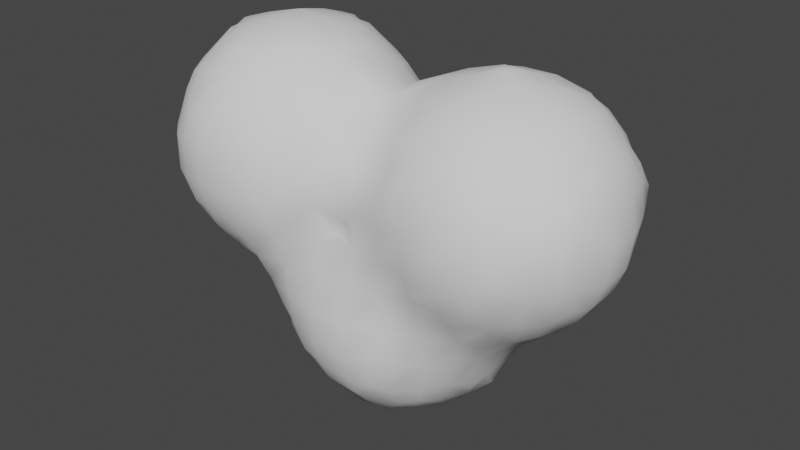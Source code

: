 # Source: smoke.blend  (saved by Blender 3.6.11; exported with 4.5.12 LTS)
import bpy
from mathutils import Matrix  # noqa: F401  (used for matrix-valued properties, if any)

bpy.ops.wm.read_factory_settings(use_empty=True)
scene = bpy.context.scene
scene.name = 'Scene'

# ---- collections
col_collection = bpy.data.collections.new('Collection'); scene.collection.children.link(col_collection)

# ---- world
world_world = bpy.data.worlds.new('World'); scene.world = world_world
world_world.use_nodes = True; world_world.node_tree.nodes.clear()
_N = world_world.node_tree.nodes; _L = world_world.node_tree.links
n0 = _N.new('ShaderNodeOutputWorld'); n0.name = 'World Output'; n0.location = (300, 300)
n1 = _N.new('ShaderNodeBackground'); n1.name = 'Background'; n1.location = (10, 300)
n1.inputs[0].default_value = (0.05088, 0.05088, 0.05088, 1.0)
_L.new(n1.outputs[0], n0.inputs[0])
n0.is_active_output = True
world_world.color = (0.05088, 0.05088, 0.05088)
world_world.use_sun_shadow = False
world_world.sun_shadow_jitter_overblur = 0.0

# ---- meshes
me_smoke = bpy.data.meshes.new('smoke')
me_smoke.from_pydata([(-0.6063, -0.4058, -0.02817), (-0.616, -0.25, -0.2366), (-0.6457, -0.31, -0.0969), (-0.6007, -0.00289, -0.4008), (-0.6269, -0.08173, -0.302), (-0.7164, -0.1, -0.1), (-0.4079, -0.6054, -0.01801), (-0.4145, -0.4122, -0.413), (-0.4552, -0.4459, -0.3), (-0.5001, -0.4941, -0.08976), (-0.449, -0.3, -0.4541), (-0.5546, -0.31, -0.302), (-0.5924, -0.3833, -0.1615), (-0.4072, -0.03489, -0.606), (-0.4956, -0.08556, -0.4966), (-0.5841, -0.1362, -0.3699), (-0.2372, -0.618, -0.246), (-0.3023, -0.6313, -0.09081), (-0.3, -0.4503, -0.4503), (-0.3023, -0.5497, -0.3076), (-0.3705, -0.5824, -0.1513), (-0.2514, -0.2441, -0.6172), (-0.3109, -0.3065, -0.5557), (-0.3109, -0.1009, -0.6311), (-0.3848, -0.1682, -0.5925), (-0.1, -0.6331, -0.2782), (-0.1, -0.6904, -0.1), (-0.02087, -0.4051, -0.6041), (-0.09252, -0.4732, -0.5124), (-0.1, -0.5877, -0.3782), (-0.09252, -0.3065, -0.6287), (-0.1542, -0.3774, -0.5873), (-0.1, -0.1, -0.6893), (-1.22, -0.4597, 0.5532), (-1.244, -0.4905, 0.7), (-1.242, -0.4726, 0.9), (-1.217, -0.4357, 1.037), (-1.207, -0.2276, 0.3919), (-1.236, -0.2965, 0.4919), (-1.302, -0.3, 0.7), (-1.304, -0.3, 0.9), (-1.238, -0.2923, 1.102), (-1.207, -0.2205, 1.209), (-1.207, -0.1612, 0.3919), (-1.24, -0.09673, 0.4857), (-1.31, -0.1, 0.7), (-1.312, -0.1, 0.9), (-1.242, -0.103, 1.109), (-1.207, -0.1716, 1.209), (-1.013, -0.6096, 0.3894), (-1.057, -0.6411, 0.5), (-1.094, -0.6827, 0.7), (-1.082, -0.6809, 0.9), (-1.037, -0.6332, 1.1), (-1.002, -0.6014, 1.201), (-1.052, -0.5, 0.3421), (-1.159, -0.5158, 0.4919), (-1.194, -0.5906, 0.7), (-1.182, -0.5725, 0.9), (-1.139, -0.5014, 1.102), (-1.038, -0.5, 1.24), (-1.014, -0.2664, 0.1888), (-1.102, -0.3137, 0.296), (-1.19, -0.3609, 0.4198), (-1.182, -0.3539, 1.17), (-1.093, -0.2844, 1.297), (-1.005, -0.2149, 1.403), (-1.013, -0.1, 0.1893), (-1.127, -0.09673, 0.3151), (-1.195, -0.02789, 0.4095), (-1.189, -0.03829, 1.182), (-1.097, -0.1056, 1.301), (-1.005, -0.1729, 1.403), (-0.8257, -0.811, 0.5681), (-0.8665, -0.8246, 0.7), (-0.8695, -0.8281, 0.9), (-0.8297, -0.8157, 1.039), (-0.9, -0.6447, 0.3536), (-0.8954, -0.7429, 0.5009), (-0.9665, -0.7827, 0.7), (-0.9695, -0.7809, 0.9), (-0.8978, -0.7369, 1.103), (-0.9, -0.6391, 1.24), (-0.8665, -0.4434, 0.1761), (-0.9199, -0.5061, 0.2429), (-0.903, -0.5038, 1.344), (-0.8383, -0.4396, 1.414), (-0.9199, -0.3199, 0.1463), (-0.9999, -0.3998, 0.2001), (-0.9716, -0.3483, 1.385), (-0.903, -0.289, 1.425), (-0.9, -0.1, 0.1068), (-0.9878, -0.03955, 1.394), (-0.9127, -0.1037, 1.428), (-0.7, -0.8218, 0.5426), (-0.7, -0.8658, 0.7), (-0.7, -0.8675, 0.9), (-0.7, -0.8235, 1.056), (-0.602, -0.6004, 0.1995), (-0.6812, -0.6637, 0.2892), (-0.7, -0.7793, 0.4426), (-0.7, -0.7753, 1.156), (-0.7, -0.6753, 1.283), (-0.6708, -0.4913, 0.1211), (-0.7353, -0.5768, 0.2153), (-0.7, -0.5685, 1.383), (-0.7, -0.4685, 1.426), (-0.7451, -0.3, 0.04122), (-0.7, -0.3, 1.474), (-0.7833, -0.1, 0.01748), (-0.7, -0.1, 1.483), (-0.5, -0.8259, 0.5365), (-0.5, -0.8666, 0.7), (-0.5, -0.8573, 0.9), (-0.5, -0.8166, 1.039), (-0.4847, -0.6118, 0.1197), (-0.5, -0.6927, 0.3), (-0.5, -0.7819, 0.4365), (-0.5, -0.7667, 1.139), (-0.5, -0.6667, 1.272), (-0.5412, -0.5392, 0.06612), (-0.5, -0.5563, 1.372), (-0.5, -0.4563, 1.423), (-0.5, -0.3, 1.471), (-0.5, -0.1, 1.478), (-0.3734, -0.8164, 0.56), (-0.3433, -0.8254, 0.7), (-0.3533, -0.8179, 0.9), (-0.3868, -0.8065, 1.017), (-0.3, -0.6554, 0.1), (-0.3, -0.6784, 0.3), (-0.3041, -0.7442, 0.496), (-0.2433, -0.7754, 0.7), (-0.2533, -0.7696, 0.9), (-0.296, -0.7035, 1.106), (-0.3387, -0.6392, 1.239), (-0.2053, -0.5954, 1.195), (-0.2878, -0.5094, 1.309), (-0.3702, -0.4234, 1.411), (-0.2325, -0.3, 1.383), (-0.3325, -0.3, 1.425), (-0.2254, -0.1, 1.386), (-0.3254, -0.1, 1.428), (-0.1, -0.6962, 0.1), (-0.1, -0.6476, 0.3), (-0.08496, -0.6323, 0.4816), (-0.08496, -0.6653, 0.6973), (-0.08825, -0.6607, 0.9004), (-0.1471, -0.6344, 1.061), (-0.008264, -0.5924, 0.536), (-0.008264, -0.5924, 0.6288), (-0.01375, -0.5893, 0.9673), (-0.08042, -0.5257, 1.125), (-0.1471, -0.4621, 1.247), (-0.01375, -0.3661, 1.188), (-0.08825, -0.2996, 1.271), (-0.007008, -0.02301, 1.195), (-0.08421, -0.0938, 1.274), (-0.6007, 0.00289, -0.4008), (-0.6269, 0.08173, -0.302), (-0.706, 0.1, -0.1), (-0.616, 0.25, -0.2366), (-0.6419, 0.2849, -0.1), (-0.4072, 0.03489, -0.606), (-0.4956, 0.08556, -0.4966), (-0.5841, 0.1362, -0.3699), (-0.449, 0.3, -0.4541), (-0.5546, 0.31, -0.302), (-0.5925, 0.3849, -0.1), (-0.4145, 0.4122, -0.413), (-0.4552, 0.4459, -0.3), (-0.4782, 0.5094, -0.09081), (-0.4071, 0.6054, -0.01801), (-0.3109, 0.1009, -0.6311), (-0.3848, 0.1682, -0.5925), (-0.2514, 0.2441, -0.6172), (-0.3109, 0.3065, -0.5557), (-0.3, 0.4503, -0.4503), (-0.3023, 0.5497, -0.3076), (-0.3705, 0.5824, -0.1513), (-0.2372, 0.618, -0.246), (-0.3023, 0.6313, -0.09081), (-0.1, 0.1, -0.6893), (-0.09252, 0.3065, -0.6287), (-0.1542, 0.3774, -0.5873), (-0.02087, 0.4051, -0.6041), (-0.09252, 0.4732, -0.5124), (-0.1, 0.5877, -0.3782), (-0.1, 0.6331, -0.2782), (-0.1, 0.6904, -0.1), (-1.222, 0.1, 0.5491), (-1.261, 0.1, 0.7), (-1.245, 0.1148, 0.9077), (-1.224, 0.05801, 1.049), (-1.204, 0.2062, 0.5893), (-1.21, 0.2137, 0.7), (-1.209, 0.2121, 0.8462), (-1.004, 0.007111, 0.1969), (-1.058, 0.08427, 0.3022), (-1.17, 0.1, 0.4491), (-1.196, 0.1913, 0.9796), (-1.163, 0.1148, 1.109), (-1.058, 0.1, 1.259), (-1.032, 0.2281, 0.3704), (-1.099, 0.2587, 0.5136), (-1.093, 0.3291, 0.6851), (-1.109, 0.3033, 0.9162), (-1.062, 0.2605, 1.1), (-1.021, 0.2194, 1.218), (-1.022, 0.4171, 0.7418), (-1.022, 0.4171, 0.8528), (-0.8888, 0.08427, 0.1562), (-0.9479, 0.1404, 0.237), (-0.9127, 0.1194, 1.367), (-0.8544, 0.0657, 1.419), (-0.8146, 0.2093, 0.1856), (-0.8768, 0.2853, 0.3167), (-0.9504, 0.3688, 0.5), (-0.9949, 0.397, 0.6085), (-0.9923, 0.3945, 0.9862), (-0.95, 0.3605, 1.1), (-0.8847, 0.2917, 1.254), (-0.8057, 0.403, 0.3963), (-0.8504, 0.4243, 0.5), (-0.9169, 0.4521, 0.6851), (-0.9154, 0.4549, 0.9117), (-0.85, 0.4288, 1.1), (-0.8078, 0.4043, 1.206), (-0.7729, 0.1, 0.04751), (-0.7968, 0.199, 1.4), (-0.7181, 0.1194, 1.431), (-0.7039, 0.2822, 0.1114), (-0.7, 0.3554, 0.2541), (-0.7181, 0.2845, 1.324), (-0.6634, 0.2074, 1.405), (-0.7, 0.4105, 0.3541), (-0.7, 0.4599, 0.5), (-0.7, 0.5211, 0.7), (-0.7, 0.5229, 0.9), (-0.7, 0.4555, 1.1), (-0.7, 0.4043, 1.206), (-0.4373, 0.1784, 1.39), (-0.5024, 0.107, 1.428), (-0.5961, 0.3958, 0.1), (-0.5972, 0.3979, 0.2092), (-0.4551, 0.3909, 1.187), (-0.5129, 0.2992, 1.296), (-0.5706, 0.2074, 1.405), (-0.4812, 0.5096, 0.09098), (-0.5183, 0.4534, 0.2855), (-0.5, 0.4826, 0.5), (-0.5, 0.5211, 0.7), (-0.5, 0.5124, 0.9), (-0.5131, 0.4362, 1.112), (-0.5885, 0.4015, 1.202), (-0.4071, 0.6054, 0.0183), (-0.2965, 0.107, 1.35), (-0.3608, 0.04502, 1.415), (-0.2133, 0.388, 0.9732), (-0.288, 0.3525, 1.112), (-0.3, 0.2496, 1.249), (-0.376, 0.5826, 0.1516), (-0.3056, 0.5651, 0.3169), (-0.3, 0.5081, 0.5), (-0.3, 0.4727, 0.7), (-0.288, 0.4421, 0.9039), (-0.3466, 0.4247, 1.053), (-0.3056, 0.6359, 0.09098), (-0.2426, 0.6256, 0.2615), (-0.0468, 0.1, 1.156), (-0.1468, 0.1, 1.246), (-0.1, 0.3529, 0.939), (-0.1132, 0.2475, 1.088), (-0.1887, 0.2085, 1.209), (-0.1, 0.5948, 0.3898), (-0.1, 0.5207, 0.5), (-0.1, 0.4368, 0.7), (-0.1, 0.4109, 0.839), (-0.1, 0.6961, 0.1), (-0.1, 0.6388, 0.2898), (0.1, -0.6388, -0.2898), (0.1, -0.6961, -0.1), (0.03097, -0.4051, -0.6041), (0.09858, -0.4784, -0.5159), (0.1, -0.5941, -0.3898), (0.09858, -0.3122, -0.6299), (0.1643, -0.387, -0.5931), (0.1, -0.1, -0.6888), (0.2426, -0.6256, -0.2615), (0.2763, -0.6408, -0.1), (0.3, -0.4545, -0.4516), (0.3056, -0.5532, -0.3169), (0.3763, -0.5833, -0.1), (0.2455, -0.2537, -0.6192), (0.3073, -0.3122, -0.5536), (0.3073, -0.09417, -0.6301), (0.3789, -0.157, -0.5872), (0.4109, -0.4093, -0.409), (0.4459, -0.4439, -0.3), (0.5101, -0.4755, -0.09876), (0.4455, -0.3, -0.4472), (0.5466, -0.3017, -0.3018), (0.5836, -0.3695, -0.1646), (0.4074, -0.02362, -0.6049), (0.4953, -0.08998, -0.4985), (0.5831, -0.1563, -0.3697), (0.6201, -0.4148, -0.03126), (0.6166, -0.2362, -0.2364), (0.685, -0.2918, -0.08674), (0.6072, -0.023, -0.4098), (0.6366, -0.0938, -0.3018), (0.7403, -0.1, -0.1312), (0.8136, -0.2141, -0.008895), (0.8363, -0.1, -0.03123), (0.1, -0.6904, 0.1), (0.1, -0.6341, 0.3), (0.1196, -0.6009, 0.4816), (0.1196, -0.6068, 0.6973), (0.1, -0.6084, 0.8304), (0.06597, -0.5924, 0.536), (0.06597, -0.5924, 0.6288), (0.1, -0.5674, 0.9304), (0.1, -0.4674, 1.072), (0.1, -0.3527, 1.172), (0.1, -0.2527, 1.224), (0.006696, -0.02301, 1.195), (0.08402, -0.0938, 1.241), (0.2808, -0.6351, 0.1), (0.3092, -0.6167, 0.2984), (0.3, -0.6247, 0.5), (0.3, -0.6461, 0.7), (0.3085, -0.6296, 0.8839), (0.3808, -0.6109, 1.018), (0.3808, -0.5905, 0.1), (0.382, -0.5922, 0.2307), (0.2475, -0.5673, 0.9399), (0.3068, -0.4961, 1.097), (0.3662, -0.4249, 1.221), (0.2329, -0.3708, 1.175), (0.2997, -0.3025, 1.257), (0.3, -0.1, 1.324), (0.5, -0.6169, 0.3514), (0.5, -0.6646, 0.5), (0.5, -0.7038, 0.7), (0.5, -0.6762, 0.9), (0.5, -0.62, 1.033), (0.5, -0.5375, 0.1), (0.5, -0.5801, 0.2514), (0.5, -0.5456, 1.133), (0.5, -0.4456, 1.24), (0.5, -0.3, 1.322), (0.5008, -0.1021, 1.379), (0.5679, -0.03688, 1.41), (0.7, -0.6229, 0.356), (0.7, -0.6821, 0.5), (0.7, -0.7095, 0.7), (0.7, -0.6742, 0.9), (0.7, -0.6239, 1.037), (0.6921, -0.4596, 0.1008), (0.7, -0.5633, 0.256), (0.7, -0.5454, 1.137), (0.7, -0.4454, 1.243), (0.7534, -0.3474, 0.03462), (0.7, -0.3, 1.324), (0.7065, -0.1021, 1.382), (0.6442, -0.03688, 1.41), (0.83, -0.6165, 0.3702), (0.898, -0.6355, 0.514), (0.9, -0.6542, 0.7), (0.8975, -0.6274, 0.8832), (0.8291, -0.6161, 1.024), (0.8462, -0.4366, 0.1679), (0.9048, -0.5059, 0.2932), (0.9634, -0.5753, 0.4567), (0.9624, -0.5734, 0.9387), (0.9022, -0.499, 1.104), (0.842, -0.4247, 1.224), (0.8966, -0.2956, 0.103), (0.9796, -0.3772, 0.2162), (0.9753, -0.3787, 1.184), (0.9052, -0.3072, 1.26), (0.9363, -0.1, 0.04759), (0.9, -0.1, 1.332), (1.005, -0.6042, 0.59), (1.006, -0.6046, 0.7), (1.003, -0.6019, 0.8054), (1.05, -0.4419, 0.3496), (1.094, -0.4881, 0.5269), (1.106, -0.5116, 0.7), (1.092, -0.494, 0.8844), (1.048, -0.44, 1.05), (1.028, -0.2438, 0.1714), (1.106, -0.304, 0.2995), (1.183, -0.3642, 0.4637), (1.181, -0.36, 0.9634), (1.104, -0.3027, 1.099), (1.028, -0.2454, 1.226), (1.061, -0.1, 0.1476), (1.161, -0.1, 0.2509), (1.151, -0.1, 1.139), (1.051, -0.1, 1.248), (1.201, -0.4008, 0.597), (1.209, -0.4116, 0.7), (1.211, -0.4147, 0.8301), (1.211, -0.2309, 0.3828), (1.228, -0.2985, 0.5182), (1.26, -0.3, 0.7), (1.232, -0.296, 0.898), (1.209, -0.2267, 1.014), (1.23, -0.1, 0.3509), (1.293, -0.1, 0.5), (1.317, -0.1, 0.7), (1.281, -0.1, 0.9), (1.227, -0.1, 1.039), (0.1, 0.1, -0.6888), (0.09858, 0.3122, -0.6299), (0.1643, 0.387, -0.5931), (0.03097, 0.4051, -0.6041), (0.09858, 0.4784, -0.5159), (0.1, 0.5941, -0.3898), (0.1, 0.6388, -0.2898), (0.1, 0.6961, -0.1), (0.3073, 0.09417, -0.6301), (0.3789, 0.157, -0.5872), (0.2455, 0.2537, -0.6192), (0.3073, 0.3122, -0.5536), (0.3, 0.4545, -0.4516), (0.3056, 0.5532, -0.3169), (0.3763, 0.5831, -0.1), (0.2426, 0.6256, -0.2615), (0.2763, 0.6408, -0.1), (0.4074, 0.02362, -0.6049), (0.4953, 0.08998, -0.4985), (0.5831, 0.1563, -0.3697), (0.4455, 0.3, -0.4472), (0.5466, 0.3017, -0.3018), (0.5836, 0.3695, -0.1634), (0.4109, 0.4093, -0.409), (0.4459, 0.4439, -0.3), (0.5101, 0.4748, -0.09806), (0.6072, 0.023, -0.4098), (0.6366, 0.0938, -0.3018), (0.7403, 0.1, -0.1308), (0.6166, 0.2362, -0.2364), (0.684, 0.2909, -0.08588), (0.618, 0.4139, -0.0301), (0.8354, 0.1, -0.03079), (0.8124, 0.2124, -0.008317), (0.04143, 0.1, 1.156), (0.1414, 0.1, 1.237), (0.03236, 0.3492, 0.9455), (0.1071, 0.2846, 1.089), (0.1819, 0.2199, 1.213), (0.04956, 0.5958, 0.3915), (0.1097, 0.5628, 0.4856), (0.1, 0.5012, 0.7), (0.09941, 0.4515, 0.8873), (0.1657, 0.4264, 1.032), (0.1, 0.6904, 0.1), (0.1097, 0.6273, 0.3149), (0.1829, 0.6013, 0.4093), (0.3, 0.1, 1.315), (0.2431, 0.3533, 1.165), (0.3059, 0.292, 1.247), (0.38, 0.5901, 0.1), (0.3809, 0.5919, 0.2399), (0.2241, 0.592, 0.5426), (0.2298, 0.5849, 0.7), (0.2545, 0.5607, 0.9), (0.3167, 0.4896, 1.088), (0.3765, 0.4195, 1.217), (0.28, 0.6351, 0.1), (0.3086, 0.6146, 0.304), (0.2945, 0.6132, 0.4856), (0.3298, 0.6341, 0.7), (0.3545, 0.6269, 0.9), (0.3903, 0.606, 1.01), (0.5008, 0.1002, 1.377), (0.5679, 0.0337, 1.41), (0.5, 0.3, 1.314), (0.5, 0.5325, 0.1), (0.5, 0.5759, 0.2688), (0.5, 0.5373, 1.12), (0.5, 0.4373, 1.234), (0.5, 0.6089, 0.3688), (0.5, 0.6468, 0.5), (0.5, 0.6857, 0.7), (0.5, 0.66, 0.9), (0.5, 0.6121, 1.02), (0.7065, 0.1002, 1.381), (0.6442, 0.0337, 1.41), (0.7513, 0.3457, 0.03864), (0.7, 0.3, 1.316), (0.6908, 0.4523, 0.1032), (0.7, 0.555, 0.2736), (0.7, 0.537, 1.125), (0.7, 0.437, 1.236), (0.7, 0.6133, 0.3736), (0.7, 0.6641, 0.5), (0.7, 0.6928, 0.7), (0.7, 0.6575, 0.9), (0.7, 0.6156, 1.025), (0.9354, 0.1, 0.04911), (0.9, 0.1, 1.331), (0.8928, 0.292, 0.106), (0.9732, 0.3716, 0.2217), (0.966, 0.3732, 1.177), (0.8996, 0.3039, 1.256), (0.8398, 0.4306, 0.172), (0.8968, 0.5002, 0.3007), (0.9639, 0.5764, 0.5), (0.9931, 0.5966, 0.7), (0.9593, 0.5734, 0.9), (0.8929, 0.4934, 1.097), (0.8327, 0.419, 1.219), (0.8205, 0.611, 0.3797), (0.8639, 0.6328, 0.5), (0.8931, 0.6412, 0.7), (0.8593, 0.6245, 0.9), (0.8198, 0.6106, 1.016), (1.059, 0.1, 0.1491), (1.159, 0.1, 0.253), (1.15, 0.1, 1.137), (1.05, 0.1, 1.247), (1.026, 0.2382, 0.1734), (1.102, 0.2978, 0.3037), (1.18, 0.3626, 0.5), (1.195, 0.3929, 0.6232), (1.177, 0.3544, 0.9554), (1.102, 0.2971, 1.094), (1.026, 0.2398, 1.225), (1.044, 0.4364, 0.355), (1.08, 0.4764, 0.5), (1.117, 0.4831, 0.6939), (1.106, 0.4646, 0.8932), (1.044, 0.4345, 1.044), (1.229, 0.1, 0.353), (1.29, 0.1, 0.5), (1.315, 0.1, 0.7), (1.278, 0.1, 0.9), (1.225, 0.1, 1.037), (1.209, 0.224, 0.3856), (1.232, 0.2626, 0.5), (1.244, 0.3157, 0.6939), (1.228, 0.2927, 0.8932), (1.207, 0.2211, 1.011), (1.208, 0.4098, 0.7566), (1.208, 0.4098, 0.8221)], [], [(5, 4, 1, 2), (11, 10, 7, 8), (12, 11, 8, 9), (12, 2, 1, 11), (2, 12, 9, 0), (15, 14, 10, 11), (15, 4, 3, 14), (4, 15, 11, 1), (19, 8, 7, 18), (20, 19, 16, 17), (20, 9, 8, 19), (9, 20, 17, 6), (10, 22, 18, 7), (24, 23, 21, 22), (24, 14, 13, 23), (14, 24, 22, 10), (26, 17, 16, 25), (29, 19, 18, 28), (19, 29, 25, 16), (31, 30, 27, 28), (31, 22, 21, 30), (22, 31, 28, 18), (23, 32, 30, 21), (39, 38, 33, 34), (40, 39, 34, 35), (41, 40, 35, 36), (44, 43, 37, 38), (45, 44, 38, 39), (46, 45, 39, 40), (47, 46, 40, 41), (48, 47, 41, 42), (56, 55, 49, 50), (57, 56, 50, 51), (57, 34, 33, 56), (58, 57, 51, 52), (58, 35, 34, 57), (59, 58, 52, 53), (59, 36, 35, 58), (60, 59, 53, 54), (63, 62, 55, 56), (63, 38, 37, 62), (38, 63, 56, 33), (64, 41, 36, 59), (65, 64, 59, 60), (65, 42, 41, 64), (68, 67, 61, 62), (43, 68, 62, 37), (44, 69, 68, 43), (48, 71, 70, 47), (71, 48, 42, 65), (72, 71, 65, 66), (78, 50, 49, 77), (79, 78, 73, 74), (79, 51, 50, 78), (80, 79, 74, 75), (80, 52, 51, 79), (81, 80, 75, 76), (81, 53, 52, 80), (82, 54, 53, 81), (55, 84, 77, 49), (85, 60, 54, 82), (88, 87, 83, 84), (88, 62, 61, 87), (62, 88, 84, 55), (89, 65, 60, 85), (90, 89, 85, 86), (90, 66, 65, 89), (67, 91, 87, 61), (72, 93, 92, 71), (93, 72, 66, 90), (95, 74, 73, 94), (96, 75, 74, 95), (97, 76, 75, 96), (100, 78, 77, 99), (78, 100, 94, 73), (101, 81, 76, 97), (102, 82, 81, 101), (104, 103, 98, 99), (104, 84, 83, 103), (84, 104, 99, 77), (105, 85, 82, 102), (106, 86, 85, 105), (107, 2, 0, 103), (87, 107, 103, 83), (108, 90, 86, 106), (109, 5, 2, 107), (91, 109, 107, 87), (110, 93, 90, 108), (112, 95, 94, 111), (113, 96, 95, 112), (114, 97, 96, 113), (116, 99, 98, 115), (117, 100, 99, 116), (100, 117, 111, 94), (118, 101, 97, 114), (119, 102, 101, 118), (120, 9, 6, 115), (120, 103, 0, 9), (103, 120, 115, 98), (121, 105, 102, 119), (122, 106, 105, 121), (123, 108, 106, 122), (124, 110, 108, 123), (126, 112, 111, 125), (127, 113, 112, 126), (128, 114, 113, 127), (129, 115, 6, 17), (130, 116, 115, 129), (131, 117, 116, 130), (117, 131, 125, 111), (131, 132, 126, 125), (132, 133, 127, 126), (133, 134, 128, 127), (134, 118, 114, 128), (135, 119, 118, 134), (136, 137, 135, 134), (137, 121, 119, 135), (138, 122, 121, 137), (139, 140, 138, 137), (140, 123, 122, 138), (141, 142, 140, 139), (142, 124, 123, 140), (143, 129, 17, 26), (144, 130, 129, 143), (145, 131, 130, 144), (146, 132, 131, 145), (147, 133, 132, 146), (148, 134, 133, 147), (149, 150, 146, 145), (151, 152, 148, 147), (152, 136, 134, 148), (153, 137, 136, 152), (154, 155, 153, 152), (155, 139, 137, 153), (157, 141, 139, 155), (159, 158, 3, 4), (160, 159, 4, 5), (162, 161, 159, 160), (164, 163, 13, 14), (158, 164, 14, 3), (159, 165, 164, 158), (167, 166, 164, 165), (161, 167, 165, 159), (162, 168, 167, 161), (170, 169, 166, 167), (171, 170, 167, 168), (163, 173, 23, 13), (164, 174, 173, 163), (176, 175, 173, 174), (166, 176, 174, 164), (169, 177, 176, 166), (170, 178, 177, 169), (171, 179, 178, 170), (181, 180, 178, 179), (172, 181, 179, 171), (173, 182, 32, 23), (175, 183, 182, 173), (176, 184, 183, 175), (186, 185, 183, 184), (177, 186, 184, 176), (178, 187, 186, 177), (180, 188, 187, 178), (181, 189, 188, 180), (191, 190, 44, 45), (192, 191, 45, 46), (193, 192, 46, 47), (195, 194, 190, 191), (196, 195, 191, 192), (198, 197, 67, 68), (199, 198, 68, 69), (190, 199, 69, 44), (193, 201, 200, 192), (201, 193, 47, 70), (202, 201, 70, 71), (204, 203, 198, 199), (194, 204, 199, 190), (195, 205, 204, 194), (196, 206, 205, 195), (206, 196, 192, 200), (207, 206, 200, 201), (208, 207, 201, 202), (210, 209, 205, 206), (197, 211, 91, 67), (198, 212, 211, 197), (213, 202, 71, 92), (214, 213, 92, 93), (216, 215, 211, 212), (203, 216, 212, 198), (204, 217, 216, 203), (205, 218, 217, 204), (207, 220, 219, 206), (208, 221, 220, 207), (221, 208, 202, 213), (223, 222, 216, 217), (224, 223, 217, 218), (209, 224, 218, 205), (210, 225, 224, 209), (225, 210, 206, 219), (226, 225, 219, 220), (227, 226, 220, 221), (228, 160, 5, 109), (211, 228, 109, 91), (214, 230, 229, 213), (230, 214, 93, 110), (231, 162, 160, 228), (215, 231, 228, 211), (216, 232, 231, 215), (233, 221, 213, 229), (234, 233, 229, 230), (222, 235, 232, 216), (223, 236, 235, 222), (224, 237, 236, 223), (225, 238, 237, 224), (226, 239, 238, 225), (227, 240, 239, 226), (240, 227, 221, 233), (242, 230, 110, 124), (231, 243, 168, 162), (232, 244, 243, 231), (246, 247, 242, 241), (234, 247, 246, 233), (247, 234, 230, 242), (248, 171, 168, 243), (249, 248, 243, 244), (235, 249, 244, 232), (236, 250, 249, 235), (237, 251, 250, 236), (238, 252, 251, 237), (239, 253, 252, 238), (253, 254, 246, 245), (240, 254, 253, 239), (254, 240, 233, 246), (255, 172, 171, 248), (256, 257, 142, 141), (242, 257, 256, 241), (257, 242, 124, 142), (246, 260, 259, 245), (260, 246, 241, 256), (249, 262, 261, 248), (250, 263, 262, 249), (251, 264, 263, 250), (252, 265, 264, 251), (265, 266, 259, 258), (253, 266, 265, 252), (266, 253, 245, 259), (255, 267, 181, 172), (267, 255, 248, 261), (268, 267, 261, 262), (269, 270, 157, 156), (270, 256, 141, 157), (259, 272, 271, 258), (272, 273, 270, 269), (260, 273, 272, 259), (273, 260, 256, 270), (263, 275, 274, 262), (264, 276, 275, 263), (265, 277, 276, 264), (277, 265, 258, 271), (267, 278, 189, 181), (268, 279, 278, 267), (279, 268, 262, 274), (281, 26, 25, 280), (283, 28, 27, 282), (284, 29, 28, 283), (29, 284, 280, 25), (30, 285, 282, 27), (285, 286, 283, 282), (32, 287, 285, 30), (289, 281, 280, 288), (291, 284, 283, 290), (284, 291, 288, 280), (291, 292, 289, 288), (294, 286, 285, 293), (286, 294, 290, 283), (287, 295, 293, 285), (295, 296, 294, 293), (298, 291, 290, 297), (299, 292, 291, 298), (294, 300, 297, 290), (300, 301, 298, 297), (301, 302, 299, 298), (304, 296, 295, 303), (296, 304, 300, 294), (304, 305, 301, 300), (308, 302, 301, 307), (302, 308, 306, 299), (310, 305, 304, 309), (305, 310, 307, 301), (310, 311, 308, 307), (311, 313, 312, 308), (314, 143, 26, 281), (315, 144, 143, 314), (316, 145, 144, 315), (318, 147, 146, 317), (319, 149, 145, 316), (320, 319, 316, 317), (320, 150, 149, 319), (150, 320, 317, 146), (321, 151, 147, 318), (322, 152, 151, 321), (323, 154, 152, 322), (324, 155, 154, 323), (157, 326, 325, 156), (326, 157, 155, 324), (327, 314, 281, 289), (328, 315, 314, 327), (329, 316, 315, 328), (330, 317, 316, 329), (331, 318, 317, 330), (292, 333, 327, 289), (333, 334, 328, 327), (335, 321, 318, 331), (336, 335, 331, 332), (336, 322, 321, 335), (338, 323, 322, 336), (339, 338, 336, 337), (339, 324, 323, 338), (340, 326, 324, 339), (342, 329, 328, 341), (343, 330, 329, 342), (344, 331, 330, 343), (345, 332, 331, 344), (346, 333, 292, 299), (347, 334, 333, 346), (334, 347, 341, 328), (348, 336, 332, 345), (349, 337, 336, 348), (350, 339, 337, 349), (351, 340, 339, 350), (354, 342, 341, 353), (355, 343, 342, 354), (356, 344, 343, 355), (357, 345, 344, 356), (358, 346, 299, 306), (359, 347, 346, 358), (347, 359, 353, 341), (360, 348, 345, 357), (361, 349, 348, 360), (308, 362, 358, 306), (363, 350, 349, 361), (364, 351, 350, 363), (365, 352, 351, 364), (367, 354, 353, 366), (368, 355, 354, 367), (369, 356, 355, 368), (370, 357, 356, 369), (372, 359, 358, 371), (359, 372, 366, 353), (372, 373, 367, 366), (374, 375, 370, 369), (375, 360, 357, 370), (376, 361, 360, 375), (377, 362, 308, 312), (362, 377, 371, 358), (377, 378, 372, 371), (379, 380, 376, 375), (380, 363, 361, 376), (313, 381, 377, 312), (382, 364, 363, 380), (384, 368, 367, 383), (385, 369, 368, 384), (387, 373, 372, 386), (373, 387, 383, 367), (387, 388, 384, 383), (388, 389, 385, 384), (389, 374, 369, 385), (390, 375, 374, 389), (392, 378, 377, 391), (378, 392, 386, 372), (392, 393, 387, 386), (394, 395, 390, 389), (395, 379, 375, 390), (396, 380, 379, 395), (381, 397, 391, 377), (397, 398, 392, 391), (399, 400, 396, 395), (400, 382, 380, 396), (402, 388, 387, 401), (403, 389, 388, 402), (405, 393, 392, 404), (393, 405, 401, 387), (405, 406, 402, 401), (406, 407, 403, 402), (407, 394, 389, 403), (408, 395, 394, 407), (398, 409, 404, 392), (409, 410, 405, 404), (410, 411, 406, 405), (411, 412, 407, 406), (412, 413, 408, 407), (413, 399, 395, 408), (182, 414, 287, 32), (183, 415, 414, 182), (185, 417, 415, 183), (417, 418, 416, 415), (186, 418, 417, 185), (187, 419, 418, 186), (188, 420, 419, 187), (189, 421, 420, 188), (414, 422, 295, 287), (415, 424, 422, 414), (424, 425, 423, 422), (416, 425, 424, 415), (418, 426, 425, 416), (419, 427, 426, 418), (420, 429, 427, 419), (429, 430, 428, 427), (421, 430, 429, 420), (422, 431, 303, 295), (431, 432, 304, 303), (423, 432, 431, 422), (425, 434, 432, 423), (434, 435, 433, 432), (426, 437, 434, 425), (437, 438, 435, 434), (427, 438, 437, 426), (438, 439, 436, 435), (428, 439, 438, 427), (432, 440, 309, 304), (440, 441, 310, 309), (433, 441, 440, 432), (441, 442, 311, 310), (435, 443, 441, 433), (443, 444, 442, 441), (436, 444, 443, 435), (439, 445, 444, 436), (442, 446, 313, 311), (444, 447, 446, 442), (448, 269, 156, 325), (449, 448, 325, 326), (272, 451, 450, 271), (451, 272, 269, 448), (452, 451, 448, 449), (275, 454, 453, 274), (276, 455, 454, 275), (277, 456, 455, 276), (456, 277, 271, 450), (457, 456, 450, 451), (278, 458, 421, 189), (279, 459, 458, 278), (459, 279, 274, 453), (460, 459, 453, 454), (461, 449, 326, 340), (452, 463, 462, 451), (463, 452, 449, 461), (455, 467, 466, 454), (456, 468, 467, 455), (457, 469, 468, 456), (469, 457, 451, 462), (470, 469, 462, 463), (430, 471, 464, 428), (458, 471, 430, 421), (471, 472, 465, 464), (459, 472, 471, 458), (460, 473, 472, 459), (473, 460, 454, 466), (474, 473, 466, 467), (475, 474, 467, 468), (476, 475, 468, 469), (477, 461, 340, 351), (478, 477, 351, 352), (479, 463, 461, 477), (464, 480, 439, 428), (465, 481, 480, 464), (470, 483, 482, 469), (483, 470, 463, 479), (472, 484, 481, 465), (473, 485, 484, 472), (474, 486, 485, 473), (475, 487, 486, 474), (476, 488, 487, 475), (488, 476, 469, 482), (489, 490, 365, 364), (478, 490, 489, 477), (490, 478, 352, 365), (492, 479, 477, 489), (445, 493, 491, 444), (480, 493, 445, 439), (481, 494, 493, 480), (483, 496, 495, 482), (496, 483, 479, 492), (484, 497, 494, 481), (485, 498, 497, 484), (486, 499, 498, 485), (487, 500, 499, 486), (488, 501, 500, 487), (501, 488, 482, 495), (446, 502, 381, 313), (503, 489, 364, 382), (447, 504, 502, 446), (491, 504, 447, 444), (507, 492, 489, 503), (493, 508, 504, 491), (508, 509, 505, 504), (494, 509, 508, 493), (513, 514, 507, 506), (496, 514, 513, 495), (514, 496, 492, 507), (497, 515, 509, 494), (515, 516, 510, 509), (498, 516, 515, 497), (516, 517, 511, 510), (499, 517, 516, 498), (517, 518, 512, 511), (500, 518, 517, 499), (518, 519, 513, 512), (501, 519, 518, 500), (519, 501, 495, 513), (502, 520, 397, 381), (520, 521, 398, 397), (522, 523, 400, 399), (523, 503, 382, 400), (504, 524, 520, 502), (524, 525, 521, 520), (505, 525, 524, 504), (529, 530, 523, 522), (507, 530, 529, 506), (530, 507, 503, 523), (509, 531, 525, 505), (531, 532, 526, 525), (510, 532, 531, 509), (532, 533, 527, 526), (511, 533, 532, 510), (512, 534, 533, 511), (534, 535, 529, 528), (513, 535, 534, 512), (535, 513, 506, 529), (521, 536, 409, 398), (536, 537, 410, 409), (537, 538, 411, 410), (538, 539, 412, 411), (539, 540, 413, 412), (540, 522, 399, 413), (525, 541, 536, 521), (541, 542, 537, 536), (526, 542, 541, 525), (542, 543, 538, 537), (527, 543, 542, 526), (543, 544, 539, 538), (544, 545, 540, 539), (529, 545, 544, 528), (545, 529, 522, 540), (533, 546, 543, 527), (546, 547, 544, 543), (534, 547, 546, 533), (547, 534, 528, 544)])
me_smoke.polygons.foreach_set('use_smooth', [True] * 546)
_uv = me_smoke.uv_layers.new(name='UVMap')
_uv.uv.foreach_set('vector', [0.05387, 0.423, 0.04428, 0.3661, 0.07272, 0.3669, 0.0876, 0.3992, 0.08042, 0.3403, 0.07359, 0.2958, 0.09555, 0.2917, 0.1058, 0.3163, 0.09769, 0.3723, 0.08042, 0.3403, 0.1058, 0.3163, 0.1237, 0.3648, 0.09769, 0.3723, 0.0876, 0.3992, 0.07272, 0.3669, 0.08042, 0.3403, 0.0876, 0.3992, 0.09769, 0.3723, 0.1237, 0.3648, 0.1076, 0.4036, 0.05022, 0.3433, 0.037, 0.3105, 0.07359, 0.2958, 0.08042, 0.3403, 0.05022, 0.3433, 0.04428, 0.3661, 0.02969, 0.3505, 0.037, 0.3105, 0.04428, 0.3661, 0.05022, 0.3433, 0.08042, 0.3403, 0.07272, 0.3669, 0.1323, 0.2814, 0.1058, 0.3163, 0.09555, 0.2917, 0.1048, 0.2608, 0.1433, 0.3241, 0.1323, 0.2814, 0.1547, 0.279, 0.1624, 0.322, 0.1433, 0.3241, 0.1237, 0.3648, 0.1058, 0.3163, 0.1323, 0.2814, 0.1237, 0.3648, 0.1433, 0.3241, 0.1624, 0.322, 0.1532, 0.3614, 0.07359, 0.2958, 0.07122, 0.2538, 0.1048, 0.2608, 0.09555, 0.2917, 0.04532, 0.2726, 0.02978, 0.257, 0.05593, 0.2373, 0.07122, 0.2538, 0.04532, 0.2726, 0.037, 0.3105, 0.02345, 0.2844, 0.02978, 0.257, 0.037, 0.3105, 0.04532, 0.2726, 0.07122, 0.2538, 0.07359, 0.2958, 0.1981, 0.2794, 0.1624, 0.322, 0.1547, 0.279, 0.1718, 0.2442, 0.1539, 0.228, 0.1323, 0.2814, 0.1048, 0.2608, 0.1181, 0.2066, 0.1323, 0.2814, 0.1539, 0.228, 0.1718, 0.2442, 0.1547, 0.279, 0.08684, 0.2144, 0.0681, 0.1977, 0.09798, 0.1826, 0.1181, 0.2066, 0.08684, 0.2144, 0.07122, 0.2538, 0.05593, 0.2373, 0.0681, 0.1977, 0.07122, 0.2538, 0.08684, 0.2144, 0.1181, 0.2066, 0.1048, 0.2608, 0.02978, 0.257, 0.01582, 0.2076, 0.0681, 0.1977, 0.05593, 0.2373, 0.1021, 0.6492, 0.09588, 0.6059, 0.1166, 0.6077, 0.1249, 0.6355, 0.1097, 0.6881, 0.1021, 0.6492, 0.1249, 0.6355, 0.1318, 0.6756, 0.1205, 0.7287, 0.1097, 0.6881, 0.1318, 0.6756, 0.1356, 0.7047, 0.07203, 0.616, 0.0773, 0.5909, 0.08514, 0.5872, 0.09588, 0.6059, 0.07823, 0.6613, 0.07203, 0.616, 0.09588, 0.6059, 0.1021, 0.6492, 0.08465, 0.7012, 0.07823, 0.6613, 0.1021, 0.6492, 0.1097, 0.6881, 0.09459, 0.7448, 0.08465, 0.7012, 0.1097, 0.6881, 0.1205, 0.7287, 0.1107, 0.7596, 0.09459, 0.7448, 0.1205, 0.7287, 0.1178, 0.7553, 0.1224, 0.5892, 0.1188, 0.5517, 0.1346, 0.5528, 0.1405, 0.5777, 0.1373, 0.6271, 0.1224, 0.5892, 0.1405, 0.5777, 0.1517, 0.6176, 0.1373, 0.6271, 0.1249, 0.6355, 0.1166, 0.6077, 0.1224, 0.5892, 0.1454, 0.6673, 0.1373, 0.6271, 0.1517, 0.6176, 0.1623, 0.657, 0.1454, 0.6673, 0.1318, 0.6756, 0.1249, 0.6355, 0.1373, 0.6271, 0.1513, 0.7124, 0.1454, 0.6673, 0.1623, 0.657, 0.1725, 0.6994, 0.1513, 0.7124, 0.1356, 0.7047, 0.1318, 0.6756, 0.1454, 0.6673, 0.1677, 0.7398, 0.1513, 0.7124, 0.1725, 0.6994, 0.1789, 0.7213, 0.1017, 0.5849, 0.09392, 0.5555, 0.1188, 0.5517, 0.1224, 0.5892, 0.1017, 0.5849, 0.09588, 0.6059, 0.08514, 0.5872, 0.09392, 0.5555, 0.09588, 0.6059, 0.1017, 0.5849, 0.1224, 0.5892, 0.1166, 0.6077, 0.135, 0.7377, 0.1205, 0.7287, 0.1356, 0.7047, 0.1513, 0.7124, 0.1395, 0.7722, 0.135, 0.7377, 0.1513, 0.7124, 0.1677, 0.7398, 0.1395, 0.7722, 0.1178, 0.7553, 0.1205, 0.7287, 0.135, 0.7377, 0.06751, 0.5736, 0.0643, 0.5353, 0.08596, 0.5262, 0.09392, 0.5555, 0.0773, 0.5909, 0.06751, 0.5736, 0.09392, 0.5555, 0.08514, 0.5872, 0.07203, 0.616, 0.06154, 0.6014, 0.06751, 0.5736, 0.0773, 0.5909, 0.1107, 0.7596, 0.1105, 0.7909, 0.0891, 0.7665, 0.09459, 0.7448, 0.1105, 0.7909, 0.1107, 0.7596, 0.1178, 0.7553, 0.1395, 0.7722, 0.1368, 0.8092, 0.1105, 0.7909, 0.1395, 0.7722, 0.1442, 0.8041, 0.1606, 0.561, 0.1405, 0.5777, 0.1346, 0.5528, 0.1429, 0.5337, 0.1694, 0.6048, 0.1606, 0.561, 0.1758, 0.5664, 0.1808, 0.5968, 0.1694, 0.6048, 0.1517, 0.6176, 0.1405, 0.5777, 0.1606, 0.561, 0.1796, 0.6452, 0.1694, 0.6048, 0.1808, 0.5968, 0.192, 0.6378, 0.1796, 0.6452, 0.1623, 0.657, 0.1517, 0.6176, 0.1694, 0.6048, 0.1945, 0.6878, 0.1796, 0.6452, 0.192, 0.6378, 0.2031, 0.6649, 0.1945, 0.6878, 0.1725, 0.6994, 0.1623, 0.657, 0.1796, 0.6452, 0.1952, 0.7248, 0.1789, 0.7213, 0.1725, 0.6994, 0.1945, 0.6878, 0.1188, 0.5517, 0.1208, 0.517, 0.1429, 0.5337, 0.1346, 0.5528, 0.1899, 0.7612, 0.1677, 0.7398, 0.1789, 0.7213, 0.1952, 0.7248, 0.1032, 0.5203, 0.0931, 0.5033, 0.1122, 0.4979, 0.1208, 0.517, 0.1032, 0.5203, 0.09392, 0.5555, 0.08596, 0.5262, 0.0931, 0.5033, 0.09392, 0.5555, 0.1032, 0.5203, 0.1208, 0.517, 0.1188, 0.5517, 0.1667, 0.7866, 0.1395, 0.7722, 0.1677, 0.7398, 0.1899, 0.7612, 0.1701, 0.8064, 0.1667, 0.7866, 0.1899, 0.7612, 0.1976, 0.7845, 0.1701, 0.8064, 0.1442, 0.8041, 0.1395, 0.7722, 0.1667, 0.7866, 0.0643, 0.5353, 0.06147, 0.503, 0.0931, 0.5033, 0.08596, 0.5262, 0.1368, 0.8092, 0.1345, 0.8318, 0.1102, 0.8239, 0.1105, 0.7909, 0.1345, 0.8318, 0.1368, 0.8092, 0.1442, 0.8041, 0.1701, 0.8064, 0.1992, 0.5837, 0.1808, 0.5968, 0.1758, 0.5664, 0.1863, 0.5501, 0.2115, 0.6275, 0.192, 0.6378, 0.1808, 0.5968, 0.1992, 0.5837, 0.2186, 0.6645, 0.2031, 0.6649, 0.192, 0.6378, 0.2115, 0.6275, 0.1765, 0.5282, 0.1606, 0.561, 0.1429, 0.5337, 0.1569, 0.4925, 0.1606, 0.561, 0.1765, 0.5282, 0.1863, 0.5501, 0.1758, 0.5664, 0.2224, 0.69, 0.1945, 0.6878, 0.2031, 0.6649, 0.2186, 0.6645, 0.2256, 0.7278, 0.1952, 0.7248, 0.1945, 0.6878, 0.2224, 0.69, 0.1382, 0.4842, 0.1255, 0.4523, 0.1502, 0.4582, 0.1569, 0.4925, 0.1382, 0.4842, 0.1208, 0.517, 0.1122, 0.4979, 0.1255, 0.4523, 0.1208, 0.517, 0.1382, 0.4842, 0.1569, 0.4925, 0.1429, 0.5337, 0.2268, 0.7616, 0.1899, 0.7612, 0.1952, 0.7248, 0.2256, 0.7278, 0.2234, 0.7865, 0.1976, 0.7845, 0.1899, 0.7612, 0.2268, 0.7616, 0.0899, 0.4523, 0.0876, 0.3992, 0.1076, 0.4036, 0.1255, 0.4523, 0.0931, 0.5033, 0.0899, 0.4523, 0.1255, 0.4523, 0.1122, 0.4979, 0.2122, 0.8259, 0.1701, 0.8064, 0.1976, 0.7845, 0.2234, 0.7865, 0.05798, 0.4634, 0.05387, 0.423, 0.0876, 0.3992, 0.0899, 0.4523, 0.06147, 0.503, 0.05798, 0.4634, 0.0899, 0.4523, 0.0931, 0.5033, 0.1776, 0.866, 0.1345, 0.8318, 0.1701, 0.8064, 0.2122, 0.8259, 0.2215, 0.5687, 0.1992, 0.5837, 0.1863, 0.5501, 0.2076, 0.5288, 0.2345, 0.6185, 0.2115, 0.6275, 0.1992, 0.5837, 0.2215, 0.5687, 0.2423, 0.6549, 0.2186, 0.6645, 0.2115, 0.6275, 0.2345, 0.6185, 0.1783, 0.4672, 0.1569, 0.4925, 0.1502, 0.4582, 0.1567, 0.4133, 0.197, 0.5034, 0.1765, 0.5282, 0.1569, 0.4925, 0.1783, 0.4672, 0.1765, 0.5282, 0.197, 0.5034, 0.2076, 0.5288, 0.1863, 0.5501, 0.2475, 0.6831, 0.2224, 0.69, 0.2186, 0.6645, 0.2423, 0.6549, 0.2542, 0.725, 0.2256, 0.7278, 0.2224, 0.69, 0.2475, 0.6831, 0.1378, 0.4111, 0.1237, 0.3648, 0.1532, 0.3614, 0.1567, 0.4133, 0.1378, 0.4111, 0.1255, 0.4523, 0.1076, 0.4036, 0.1237, 0.3648, 0.1255, 0.4523, 0.1378, 0.4111, 0.1567, 0.4133, 0.1502, 0.4582, 0.2594, 0.7624, 0.2268, 0.7616, 0.2256, 0.7278, 0.2542, 0.725, 0.2615, 0.791, 0.2234, 0.7865, 0.2268, 0.7616, 0.2594, 0.7624, 0.2622, 0.8327, 0.2122, 0.8259, 0.2234, 0.7865, 0.2615, 0.791, 0.2514, 0.8837, 0.1776, 0.866, 0.2122, 0.8259, 0.2622, 0.8327, 0.2402, 0.5581, 0.2215, 0.5687, 0.2076, 0.5288, 0.225, 0.5212, 0.2531, 0.6137, 0.2345, 0.6185, 0.2215, 0.5687, 0.2402, 0.5581, 0.2563, 0.6451, 0.2423, 0.6549, 0.2345, 0.6185, 0.2531, 0.6137, 0.1824, 0.3675, 0.1567, 0.4133, 0.1532, 0.3614, 0.1624, 0.322, 0.2031, 0.4294, 0.1783, 0.4672, 0.1567, 0.4133, 0.1824, 0.3675, 0.2254, 0.4961, 0.197, 0.5034, 0.1783, 0.4672, 0.2031, 0.4294, 0.197, 0.5034, 0.2254, 0.4961, 0.225, 0.5212, 0.2076, 0.5288, 0.2254, 0.4961, 0.2537, 0.5523, 0.2402, 0.5581, 0.225, 0.5212, 0.2537, 0.5523, 0.2676, 0.6124, 0.2531, 0.6137, 0.2402, 0.5581, 0.2676, 0.6124, 0.2757, 0.6771, 0.2563, 0.6451, 0.2531, 0.6137, 0.2757, 0.6771, 0.2475, 0.6831, 0.2423, 0.6549, 0.2563, 0.6451, 0.2785, 0.7181, 0.2542, 0.725, 0.2475, 0.6831, 0.2757, 0.6771, 0.3006, 0.71, 0.2962, 0.7559, 0.2785, 0.7181, 0.2757, 0.6771, 0.2962, 0.7559, 0.2594, 0.7624, 0.2542, 0.725, 0.2785, 0.7181, 0.2895, 0.7936, 0.2615, 0.791, 0.2594, 0.7624, 0.2962, 0.7559, 0.3305, 0.8128, 0.3059, 0.8245, 0.2895, 0.7936, 0.2962, 0.7559, 0.3059, 0.8245, 0.2622, 0.8327, 0.2615, 0.791, 0.2895, 0.7936, 0.3726, 0.8653, 0.3326, 0.8787, 0.3059, 0.8245, 0.3305, 0.8128, 0.3326, 0.8787, 0.2514, 0.8837, 0.2622, 0.8327, 0.3059, 0.8245, 0.2193, 0.3251, 0.1824, 0.3675, 0.1624, 0.322, 0.1981, 0.2794, 0.2367, 0.383, 0.2031, 0.4294, 0.1824, 0.3675, 0.2193, 0.3251, 0.259, 0.4541, 0.2254, 0.4961, 0.2031, 0.4294, 0.2367, 0.383, 0.2808, 0.5423, 0.2537, 0.5523, 0.2254, 0.4961, 0.259, 0.4541, 0.2976, 0.6128, 0.2676, 0.6124, 0.2537, 0.5523, 0.2808, 0.5423, 0.3, 0.6682, 0.2757, 0.6771, 0.2676, 0.6124, 0.2976, 0.6128, 0.2823, 0.4636, 0.2921, 0.5079, 0.2808, 0.5423, 0.259, 0.4541, 0.321, 0.6355, 0.3239, 0.6993, 0.3, 0.6682, 0.2976, 0.6128, 0.3239, 0.6993, 0.3006, 0.71, 0.2757, 0.6771, 0.3, 0.6682, 0.3242, 0.7455, 0.2962, 0.7559, 0.3006, 0.71, 0.3239, 0.6993, 0.3609, 0.7409, 0.3598, 0.7833, 0.3242, 0.7455, 0.3239, 0.6993, 0.3598, 0.7833, 0.3305, 0.8128, 0.2962, 0.7559, 0.3242, 0.7455, 0.4144, 0.836, 0.3726, 0.8653, 0.3305, 0.8128, 0.3598, 0.7833, 0.01965, 0.3773, 0.02884, 0.3509, 0.02969, 0.3505, 0.04428, 0.3661, 0.02286, 0.4343, 0.01965, 0.3773, 0.04428, 0.3661, 0.05387, 0.423, 0.8814, 0.4378, 0.8846, 0.4014, 0.9086, 0.3773, 0.9118, 0.4343, 0.01064, 0.3231, 0.01244, 0.2897, 0.02345, 0.2844, 0.037, 0.3105, 0.02884, 0.3509, 0.01064, 0.3231, 0.037, 0.3105, 0.02969, 0.3505, 0.01965, 0.3773, 0.009097, 0.3623, 0.01064, 0.3231, 0.02884, 0.3509, 0.8725, 0.384, 0.8666, 0.3405, 0.8996, 0.3231, 0.898, 0.3623, 0.8846, 0.4014, 0.8725, 0.384, 0.898, 0.3623, 0.9086, 0.3773, 0.8814, 0.4378, 0.8643, 0.4384, 0.8725, 0.384, 0.8846, 0.4014, 0.8475, 0.3816, 0.8495, 0.353, 0.8666, 0.3405, 0.8725, 0.384, 0.8384, 0.4341, 0.8475, 0.3816, 0.8725, 0.384, 0.8643, 0.4384, 0.9014, 0.2897, 0.8845, 0.274, 0.9187, 0.257, 0.9124, 0.2844, 0.8996, 0.3231, 0.8801, 0.2988, 0.8845, 0.274, 0.9014, 0.2897, 0.8547, 0.3042, 0.858, 0.28, 0.8845, 0.274, 0.8801, 0.2988, 0.8666, 0.3405, 0.8547, 0.3042, 0.8801, 0.2988, 0.8996, 0.3231, 0.8495, 0.353, 0.8346, 0.3334, 0.8547, 0.3042, 0.8666, 0.3405, 0.8475, 0.3816, 0.8208, 0.3682, 0.8346, 0.3334, 0.8495, 0.353, 0.8384, 0.4341, 0.8207, 0.4121, 0.8208, 0.3682, 0.8475, 0.3816, 0.8061, 0.4205, 0.805, 0.3782, 0.8208, 0.3682, 0.8207, 0.4121, 0.8186, 0.4502, 0.8061, 0.4205, 0.8207, 0.4121, 0.8384, 0.4341, 0.8845, 0.274, 0.8648, 0.2287, 0.9048, 0.2076, 0.9187, 0.257, 0.858, 0.28, 0.8317, 0.26, 0.8648, 0.2287, 0.8845, 0.274, 0.8547, 0.3042, 0.8297, 0.2842, 0.8317, 0.26, 0.858, 0.28, 0.8094, 0.2967, 0.81, 0.2668, 0.8317, 0.26, 0.8297, 0.2842, 0.8346, 0.3334, 0.8094, 0.2967, 0.8297, 0.2842, 0.8547, 0.3042, 0.8208, 0.3682, 0.7953, 0.3329, 0.8094, 0.2967, 0.8346, 0.3334, 0.805, 0.3782, 0.7877, 0.3552, 0.7953, 0.3329, 0.8208, 0.3682, 0.8061, 0.4205, 0.7757, 0.3973, 0.7877, 0.3552, 0.805, 0.3782, 0.05266, 0.6717, 0.04888, 0.639, 0.07203, 0.616, 0.07823, 0.6613, 0.05538, 0.7167, 0.05266, 0.6717, 0.07823, 0.6613, 0.08465, 0.7012, 0.06794, 0.7441, 0.05538, 0.7167, 0.08465, 0.7012, 0.09459, 0.7448, 0.0365, 0.6766, 0.03558, 0.6516, 0.04888, 0.639, 0.05266, 0.6717, 0.03925, 0.7086, 0.0365, 0.6766, 0.05266, 0.6717, 0.05538, 0.7167, 0.04296, 0.576, 0.05008, 0.5421, 0.0643, 0.5353, 0.06751, 0.5736, 0.04598, 0.6158, 0.04296, 0.576, 0.06751, 0.5736, 0.06154, 0.6014, 0.04888, 0.639, 0.04598, 0.6158, 0.06154, 0.6014, 0.07203, 0.616, 0.06794, 0.7441, 0.06039, 0.7632, 0.04477, 0.7367, 0.05538, 0.7167, 0.06039, 0.7632, 0.06794, 0.7441, 0.09459, 0.7448, 0.0891, 0.7665, 0.06853, 0.8019, 0.06039, 0.7632, 0.0891, 0.7665, 0.1105, 0.7909, 0.02414, 0.6361, 0.02398, 0.5981, 0.04296, 0.576, 0.04598, 0.6158, 0.03558, 0.6516, 0.02414, 0.6361, 0.04598, 0.6158, 0.04888, 0.639, 0.0365, 0.6766, 0.01594, 0.679, 0.02414, 0.6361, 0.03558, 0.6516, 0.03925, 0.7086, 0.02293, 0.7312, 0.01594, 0.679, 0.0365, 0.6766, 0.02293, 0.7312, 0.03925, 0.7086, 0.05538, 0.7167, 0.04477, 0.7367, 0.03102, 0.7742, 0.02293, 0.7312, 0.04477, 0.7367, 0.06039, 0.7632, 0.04035, 0.8018, 0.03102, 0.7742, 0.06039, 0.7632, 0.06853, 0.8019, 0.8886, 0.7212, 0.8885, 0.6949, 0.9049, 0.679, 0.9119, 0.7312, 0.05008, 0.5421, 0.03586, 0.5252, 0.06147, 0.503, 0.0643, 0.5353, 0.04296, 0.576, 0.03112, 0.5551, 0.03586, 0.5252, 0.05008, 0.5421, 0.06978, 0.8412, 0.06853, 0.8019, 0.1105, 0.7909, 0.1102, 0.8239, 0.09216, 0.8557, 0.06978, 0.8412, 0.1102, 0.8239, 0.1345, 0.8318, 0.008127, 0.579, 0.01485, 0.5328, 0.03586, 0.5252, 0.03112, 0.5551, 0.02398, 0.5981, 0.008127, 0.579, 0.03112, 0.5551, 0.04296, 0.576, 0.9131, 0.6361, 0.8904, 0.6344, 0.8971, 0.579, 0.9129, 0.5981, 0.9049, 0.679, 0.8895, 0.6627, 0.8904, 0.6344, 0.9131, 0.6361, 0.92, 0.7742, 0.8932, 0.7842, 0.8901, 0.7544, 0.9119, 0.7312, 0.04035, 0.8018, 0.01527, 0.8256, 0.004276, 0.7842, 0.03102, 0.7742, 0.01527, 0.8256, 0.04035, 0.8018, 0.06853, 0.8019, 0.06978, 0.8412, 0.8754, 0.6339, 0.8754, 0.602, 0.8971, 0.579, 0.8904, 0.6344, 0.8758, 0.6839, 0.8754, 0.6339, 0.8904, 0.6344, 0.8895, 0.6627, 0.8885, 0.6949, 0.8758, 0.6839, 0.8895, 0.6627, 0.9049, 0.679, 0.8886, 0.7212, 0.8736, 0.7409, 0.8758, 0.6839, 0.8885, 0.6949, 0.8736, 0.7409, 0.8886, 0.7212, 0.9119, 0.7312, 0.8901, 0.7544, 0.8692, 0.7908, 0.8736, 0.7409, 0.8901, 0.7544, 0.8932, 0.7842, 0.867, 0.8191, 0.8692, 0.7908, 0.8932, 0.7842, 0.9042, 0.8256, 0.02767, 0.4822, 0.02286, 0.4343, 0.05387, 0.423, 0.05798, 0.4634, 0.03586, 0.5252, 0.02767, 0.4822, 0.05798, 0.4634, 0.06147, 0.503, 0.09216, 0.8557, 0.078, 0.8847, 0.04167, 0.8669, 0.06978, 0.8412, 0.078, 0.8847, 0.09216, 0.8557, 0.1345, 0.8318, 0.1776, 0.866, 0.8859, 0.5024, 0.8814, 0.4378, 0.9118, 0.4343, 0.9166, 0.4822, 0.9038, 0.5328, 0.8859, 0.5024, 0.9166, 0.4822, 0.9248, 0.5252, 0.8971, 0.579, 0.8743, 0.5496, 0.8859, 0.5024, 0.9038, 0.5328, 0.8852, 0.8641, 0.9042, 0.8256, 0.9587, 0.8412, 0.9306, 0.8669, 0.9122, 0.892, 0.8852, 0.8641, 0.9306, 0.8669, 0.9669, 0.8847, 0.8754, 0.602, 0.8654, 0.5836, 0.8743, 0.5496, 0.8971, 0.579, 0.8754, 0.6339, 0.8561, 0.6313, 0.8654, 0.5836, 0.8754, 0.602, 0.8758, 0.6839, 0.8429, 0.691, 0.8561, 0.6313, 0.8754, 0.6339, 0.8736, 0.7409, 0.8366, 0.7468, 0.8429, 0.691, 0.8758, 0.6839, 0.8692, 0.7908, 0.841, 0.803, 0.8366, 0.7468, 0.8736, 0.7409, 0.867, 0.8191, 0.8481, 0.8316, 0.841, 0.803, 0.8692, 0.7908, 0.8481, 0.8316, 0.867, 0.8191, 0.9042, 0.8256, 0.8852, 0.8641, 0.1232, 0.9288, 0.078, 0.8847, 0.1776, 0.866, 0.2514, 0.8837, 0.8859, 0.5024, 0.8607, 0.4918, 0.8643, 0.4384, 0.8814, 0.4378, 0.8743, 0.5496, 0.8589, 0.5259, 0.8607, 0.4918, 0.8859, 0.5024, 0.8153, 0.8873, 0.8876, 0.9099, 0.9907, 0.9405, 0.7973, 0.9352, 0.9122, 0.892, 0.8876, 0.9099, 0.8153, 0.8873, 0.8852, 0.8641, 0.8876, 0.9099, 0.9122, 0.892, 0.9669, 0.8847, 0.9907, 0.9405, 0.8341, 0.4811, 0.8384, 0.4341, 0.8643, 0.4384, 0.8607, 0.4918, 0.8404, 0.5449, 0.8341, 0.4811, 0.8607, 0.4918, 0.8589, 0.5259, 0.8654, 0.5836, 0.8404, 0.5449, 0.8589, 0.5259, 0.8743, 0.5496, 0.8561, 0.6313, 0.8267, 0.6231, 0.8404, 0.5449, 0.8654, 0.5836, 0.8429, 0.691, 0.8124, 0.6927, 0.8267, 0.6231, 0.8561, 0.6313, 0.8366, 0.7468, 0.8018, 0.7567, 0.8124, 0.6927, 0.8429, 0.691, 0.841, 0.803, 0.8006, 0.8239, 0.8018, 0.7567, 0.8366, 0.7468, 0.8006, 0.8239, 0.822, 0.8432, 0.8153, 0.8873, 0.781, 0.8521, 0.8481, 0.8316, 0.822, 0.8432, 0.8006, 0.8239, 0.841, 0.803, 0.822, 0.8432, 0.8481, 0.8316, 0.8852, 0.8641, 0.8153, 0.8873, 0.8174, 0.4592, 0.8186, 0.4502, 0.8384, 0.4341, 0.8341, 0.4811, 0.4903, 0.9231, 0.3587, 0.9213, 0.3326, 0.8787, 0.3726, 0.8653, 0.9907, 0.9405, 0.3587, 0.9213, 0.4903, 0.9231, 0.7973, 0.9352, 0.3587, 0.9213, 0.1232, 0.9288, 0.2514, 0.8837, 0.3326, 0.8787, 0.8153, 0.8873, 0.6852, 0.8979, 0.7249, 0.8476, 0.781, 0.8521, 0.6852, 0.8979, 0.8153, 0.8873, 0.7973, 0.9352, 0.4903, 0.9231, 0.8404, 0.5449, 0.7942, 0.5328, 0.8108, 0.4893, 0.8341, 0.4811, 0.8267, 0.6231, 0.7877, 0.6049, 0.7942, 0.5328, 0.8404, 0.5449, 0.8124, 0.6927, 0.7758, 0.6931, 0.7877, 0.6049, 0.8267, 0.6231, 0.8018, 0.7567, 0.7537, 0.7714, 0.7758, 0.6931, 0.8124, 0.6927, 0.7537, 0.7714, 0.7549, 0.8174, 0.7249, 0.8476, 0.7198, 0.8001, 0.8006, 0.8239, 0.7549, 0.8174, 0.7537, 0.7714, 0.8018, 0.7567, 0.7549, 0.8174, 0.8006, 0.8239, 0.781, 0.8521, 0.7249, 0.8476, 0.8174, 0.4592, 0.7989, 0.4663, 0.8061, 0.4205, 0.8186, 0.4502, 0.7989, 0.4663, 0.8174, 0.4592, 0.8341, 0.4811, 0.8108, 0.4893, 0.782, 0.5078, 0.7989, 0.4663, 0.8108, 0.4893, 0.7942, 0.5328, 0.5251, 0.8475, 0.5141, 0.883, 0.4144, 0.836, 0.4604, 0.8234, 0.5141, 0.883, 0.4903, 0.9231, 0.3726, 0.8653, 0.4144, 0.836, 0.7249, 0.8476, 0.6313, 0.8451, 0.6817, 0.7826, 0.7198, 0.8001, 0.6313, 0.8451, 0.6121, 0.8839, 0.5141, 0.883, 0.5251, 0.8475, 0.6852, 0.8979, 0.6121, 0.8839, 0.6313, 0.8451, 0.7249, 0.8476, 0.6121, 0.8839, 0.6852, 0.8979, 0.4903, 0.9231, 0.5141, 0.883, 0.7877, 0.6049, 0.7434, 0.5743, 0.75, 0.5298, 0.7942, 0.5328, 0.7758, 0.6931, 0.7232, 0.6745, 0.7434, 0.5743, 0.7877, 0.6049, 0.7537, 0.7714, 0.7031, 0.7354, 0.7232, 0.6745, 0.7758, 0.6931, 0.7031, 0.7354, 0.7537, 0.7714, 0.7198, 0.8001, 0.6817, 0.7826, 0.7989, 0.4663, 0.7647, 0.4454, 0.7757, 0.3973, 0.8061, 0.4205, 0.782, 0.5078, 0.7555, 0.4965, 0.7647, 0.4454, 0.7989, 0.4663, 0.7555, 0.4965, 0.782, 0.5078, 0.7942, 0.5328, 0.75, 0.5298, 0.2384, 0.2416, 0.1981, 0.2794, 0.1718, 0.2442, 0.2084, 0.202, 0.1415, 0.1617, 0.1181, 0.2066, 0.09798, 0.1826, 0.1012, 0.1703, 0.1875, 0.1845, 0.1539, 0.228, 0.1181, 0.2066, 0.1415, 0.1617, 0.1539, 0.228, 0.1875, 0.1845, 0.2084, 0.202, 0.1718, 0.2442, 0.0681, 0.1977, 0.07008, 0.1513, 0.1012, 0.1703, 0.09798, 0.1826, 0.07008, 0.1513, 0.1078, 0.1377, 0.1415, 0.1617, 0.1012, 0.1703, 0.9048, 0.2076, 0.8828, 0.1642, 0.959, 0.1513, 0.957, 0.1977, 0.2829, 0.2074, 0.2384, 0.2416, 0.2084, 0.202, 0.2493, 0.181, 0.2567, 0.1509, 0.1875, 0.1845, 0.1415, 0.1617, 0.2056, 0.119, 0.1875, 0.1845, 0.2567, 0.1509, 0.2493, 0.181, 0.2084, 0.202, 0.2567, 0.1509, 0.3172, 0.189, 0.2829, 0.2074, 0.2493, 0.181, 0.08833, 0.09781, 0.1078, 0.1377, 0.07008, 0.1513, 0.03688, 0.1166, 0.1078, 0.1377, 0.08833, 0.09781, 0.2056, 0.119, 0.1415, 0.1617, 0.8828, 0.1642, 0.8263, 0.1241, 0.9258, 0.1166, 0.959, 0.1513, 0.8263, 0.1241, 0.8092, 0.09996, 0.9773, 0.09781, 0.9258, 0.1166, 0.3374, 0.1221, 0.2567, 0.1509, 0.2056, 0.119, 0.2885, 0.09998, 0.3808, 0.1721, 0.3172, 0.189, 0.2567, 0.1509, 0.3374, 0.1221, 0.08833, 0.09781, 0.3829, 0.07139, 0.2885, 0.09998, 0.2056, 0.119, 0.3829, 0.07139, 0.463, 0.1131, 0.3374, 0.1221, 0.2885, 0.09998, 0.463, 0.1131, 0.434, 0.1524, 0.3808, 0.1721, 0.3374, 0.1221, 0.6857, 0.1108, 0.8092, 0.09996, 0.8263, 0.1241, 0.7604, 0.1275, 0.8092, 0.09996, 0.6857, 0.1108, 0.3829, 0.07139, 0.9773, 0.09781, 0.6857, 0.1108, 0.5763, 0.1183, 0.463, 0.1131, 0.3829, 0.07139, 0.477, 0.1843, 0.434, 0.1524, 0.463, 0.1131, 0.5057, 0.1391, 0.434, 0.1524, 0.477, 0.1843, 0.4277, 0.1943, 0.3808, 0.1721, 0.5795, 0.1461, 0.5763, 0.1183, 0.6857, 0.1108, 0.6307, 0.1421, 0.5763, 0.1183, 0.5795, 0.1461, 0.5057, 0.1391, 0.463, 0.1131, 0.5795, 0.1461, 0.5439, 0.1936, 0.477, 0.1843, 0.5057, 0.1391, 0.5439, 0.1936, 0.5318, 0.2307, 0.5023, 0.2258, 0.477, 0.1843, 0.2613, 0.2857, 0.2193, 0.3251, 0.1981, 0.2794, 0.2384, 0.2416, 0.283, 0.3404, 0.2367, 0.383, 0.2193, 0.3251, 0.2613, 0.2857, 0.308, 0.4121, 0.259, 0.4541, 0.2367, 0.383, 0.283, 0.3404, 0.3322, 0.5668, 0.2976, 0.6128, 0.2808, 0.5423, 0.3265, 0.5112, 0.3006, 0.4481, 0.2823, 0.4636, 0.259, 0.4541, 0.308, 0.4121, 0.3096, 0.4926, 0.3006, 0.4481, 0.308, 0.4121, 0.3265, 0.5112, 0.3096, 0.4926, 0.2921, 0.5079, 0.2823, 0.4636, 0.3006, 0.4481, 0.2921, 0.5079, 0.3096, 0.4926, 0.3265, 0.5112, 0.2808, 0.5423, 0.3427, 0.6075, 0.321, 0.6355, 0.2976, 0.6128, 0.3322, 0.5668, 0.3629, 0.6678, 0.3239, 0.6993, 0.321, 0.6355, 0.3427, 0.6075, 0.3857, 0.7142, 0.3609, 0.7409, 0.3239, 0.6993, 0.3629, 0.6678, 0.4075, 0.7438, 0.3598, 0.7833, 0.3609, 0.7409, 0.3857, 0.7142, 0.4144, 0.836, 0.4471, 0.7807, 0.4625, 0.8181, 0.4604, 0.8234, 0.4471, 0.7807, 0.4144, 0.836, 0.3598, 0.7833, 0.4075, 0.7438, 0.3082, 0.2531, 0.2613, 0.2857, 0.2384, 0.2416, 0.2829, 0.2074, 0.3358, 0.3136, 0.283, 0.3404, 0.2613, 0.2857, 0.3082, 0.2531, 0.3478, 0.3971, 0.308, 0.4121, 0.283, 0.3404, 0.3358, 0.3136, 0.3572, 0.4785, 0.3265, 0.5112, 0.308, 0.4121, 0.3478, 0.3971, 0.369, 0.5427, 0.3322, 0.5668, 0.3265, 0.5112, 0.3572, 0.4785, 0.3172, 0.189, 0.3393, 0.2401, 0.3082, 0.2531, 0.2829, 0.2074, 0.3393, 0.2401, 0.3504, 0.2823, 0.3358, 0.3136, 0.3082, 0.2531, 0.3693, 0.5797, 0.3427, 0.6075, 0.3322, 0.5668, 0.369, 0.5427, 0.3931, 0.6204, 0.3693, 0.5797, 0.369, 0.5427, 0.3857, 0.5707, 0.3931, 0.6204, 0.3629, 0.6678, 0.3427, 0.6075, 0.3693, 0.5797, 0.4043, 0.676, 0.3857, 0.7142, 0.3629, 0.6678, 0.3931, 0.6204, 0.4259, 0.6839, 0.4043, 0.676, 0.3931, 0.6204, 0.4131, 0.644, 0.4259, 0.6839, 0.4075, 0.7438, 0.3857, 0.7142, 0.4043, 0.676, 0.4653, 0.7186, 0.4471, 0.7807, 0.4075, 0.7438, 0.4259, 0.6839, 0.3775, 0.3843, 0.3478, 0.3971, 0.3358, 0.3136, 0.3776, 0.3281, 0.38, 0.4525, 0.3572, 0.4785, 0.3478, 0.3971, 0.3775, 0.3843, 0.3889, 0.5141, 0.369, 0.5427, 0.3572, 0.4785, 0.38, 0.4525, 0.3984, 0.5539, 0.3857, 0.5707, 0.369, 0.5427, 0.3889, 0.5141, 0.3777, 0.2342, 0.3393, 0.2401, 0.3172, 0.189, 0.3808, 0.1721, 0.3785, 0.289, 0.3504, 0.2823, 0.3393, 0.2401, 0.3777, 0.2342, 0.3504, 0.2823, 0.3785, 0.289, 0.3776, 0.3281, 0.3358, 0.3136, 0.4092, 0.5849, 0.3931, 0.6204, 0.3857, 0.5707, 0.3984, 0.5539, 0.4233, 0.6178, 0.4131, 0.644, 0.3931, 0.6204, 0.4092, 0.5849, 0.4441, 0.6478, 0.4259, 0.6839, 0.4131, 0.644, 0.4233, 0.6178, 0.4745, 0.6736, 0.4653, 0.7186, 0.4259, 0.6839, 0.4441, 0.6478, 0.4006, 0.3776, 0.3775, 0.3843, 0.3776, 0.3281, 0.4054, 0.3317, 0.4015, 0.436, 0.38, 0.4525, 0.3775, 0.3843, 0.4006, 0.3776, 0.4088, 0.4908, 0.3889, 0.5141, 0.38, 0.4525, 0.4015, 0.436, 0.4161, 0.527, 0.3984, 0.5539, 0.3889, 0.5141, 0.4088, 0.4908, 0.4291, 0.2434, 0.3777, 0.2342, 0.3808, 0.1721, 0.4277, 0.1943, 0.4126, 0.2976, 0.3785, 0.289, 0.3777, 0.2342, 0.4291, 0.2434, 0.3785, 0.289, 0.4126, 0.2976, 0.4054, 0.3317, 0.3776, 0.3281, 0.4258, 0.5546, 0.4092, 0.5849, 0.3984, 0.5539, 0.4161, 0.527, 0.4379, 0.5837, 0.4233, 0.6178, 0.4092, 0.5849, 0.4258, 0.5546, 0.477, 0.1843, 0.4632, 0.2272, 0.4291, 0.2434, 0.4277, 0.1943, 0.4558, 0.6097, 0.4441, 0.6478, 0.4233, 0.6178, 0.4379, 0.5837, 0.4814, 0.6312, 0.4745, 0.6736, 0.4441, 0.6478, 0.4558, 0.6097, 0.4884, 0.6511, 0.4865, 0.6671, 0.4745, 0.6736, 0.4814, 0.6312, 0.425, 0.3775, 0.4006, 0.3776, 0.4054, 0.3317, 0.4203, 0.3379, 0.4244, 0.4255, 0.4015, 0.436, 0.4006, 0.3776, 0.425, 0.3775, 0.4284, 0.471, 0.4088, 0.4908, 0.4015, 0.436, 0.4244, 0.4255, 0.426, 0.5098, 0.4161, 0.527, 0.4088, 0.4908, 0.4284, 0.471, 0.4425, 0.3162, 0.4126, 0.2976, 0.4291, 0.2434, 0.45, 0.2766, 0.4126, 0.2976, 0.4425, 0.3162, 0.4203, 0.3379, 0.4054, 0.3317, 0.4425, 0.3162, 0.4371, 0.3619, 0.425, 0.3775, 0.4203, 0.3379, 0.4383, 0.4806, 0.4432, 0.5253, 0.426, 0.5098, 0.4284, 0.471, 0.4432, 0.5253, 0.4258, 0.5546, 0.4161, 0.527, 0.426, 0.5098, 0.4483, 0.561, 0.4379, 0.5837, 0.4258, 0.5546, 0.4432, 0.5253, 0.4822, 0.2631, 0.4632, 0.2272, 0.477, 0.1843, 0.5023, 0.2258, 0.4632, 0.2272, 0.4822, 0.2631, 0.45, 0.2766, 0.4291, 0.2434, 0.4822, 0.2631, 0.4687, 0.2992, 0.4425, 0.3162, 0.45, 0.2766, 0.4594, 0.5394, 0.4641, 0.5663, 0.4483, 0.561, 0.4432, 0.5253, 0.4641, 0.5663, 0.4558, 0.6097, 0.4379, 0.5837, 0.4483, 0.561, 0.5318, 0.2307, 0.525, 0.262, 0.4822, 0.2631, 0.5023, 0.2258, 0.4871, 0.5907, 0.4814, 0.6312, 0.4558, 0.6097, 0.4641, 0.5663, 0.4369, 0.4217, 0.4244, 0.4255, 0.425, 0.3775, 0.4366, 0.3952, 0.4373, 0.4467, 0.4284, 0.471, 0.4244, 0.4255, 0.4369, 0.4217, 0.4556, 0.3799, 0.4371, 0.3619, 0.4425, 0.3162, 0.4607, 0.3363, 0.4371, 0.3619, 0.4556, 0.3799, 0.4366, 0.3952, 0.425, 0.3775, 0.4556, 0.3799, 0.4526, 0.4199, 0.4369, 0.4217, 0.4366, 0.3952, 0.4526, 0.4199, 0.4532, 0.4623, 0.4373, 0.4467, 0.4369, 0.4217, 0.4532, 0.4623, 0.4383, 0.4806, 0.4284, 0.471, 0.4373, 0.4467, 0.4564, 0.5027, 0.4432, 0.5253, 0.4383, 0.4806, 0.4532, 0.4623, 0.4835, 0.3282, 0.4687, 0.2992, 0.4822, 0.2631, 0.494, 0.2939, 0.4687, 0.2992, 0.4835, 0.3282, 0.4607, 0.3363, 0.4425, 0.3162, 0.4835, 0.3282, 0.4751, 0.3677, 0.4556, 0.3799, 0.4607, 0.3363, 0.47, 0.4778, 0.4725, 0.5132, 0.4564, 0.5027, 0.4532, 0.4623, 0.4725, 0.5132, 0.4594, 0.5394, 0.4432, 0.5253, 0.4564, 0.5027, 0.4752, 0.5479, 0.4641, 0.5663, 0.4594, 0.5394, 0.4725, 0.5132, 0.525, 0.262, 0.5193, 0.2972, 0.494, 0.2939, 0.4822, 0.2631, 0.5193, 0.2972, 0.5152, 0.3272, 0.4835, 0.3282, 0.494, 0.2939, 0.4944, 0.525, 0.4911, 0.5557, 0.4752, 0.5479, 0.4725, 0.5132, 0.4911, 0.5557, 0.4871, 0.5907, 0.4641, 0.5663, 0.4752, 0.5479, 0.4678, 0.4193, 0.4526, 0.4199, 0.4556, 0.3799, 0.4697, 0.397, 0.4664, 0.4468, 0.4532, 0.4623, 0.4526, 0.4199, 0.4678, 0.4193, 0.4836, 0.382, 0.4751, 0.3677, 0.4835, 0.3282, 0.4942, 0.3534, 0.4751, 0.3677, 0.4836, 0.382, 0.4697, 0.397, 0.4556, 0.3799, 0.4836, 0.382, 0.4815, 0.4211, 0.4678, 0.4193, 0.4697, 0.397, 0.4815, 0.4211, 0.4788, 0.4637, 0.4664, 0.4468, 0.4678, 0.4193, 0.4788, 0.4637, 0.47, 0.4778, 0.4532, 0.4623, 0.4664, 0.4468, 0.484, 0.491, 0.4725, 0.5132, 0.47, 0.4778, 0.4788, 0.4637, 0.5152, 0.3272, 0.5122, 0.3521, 0.4942, 0.3534, 0.4835, 0.3282, 0.5122, 0.3521, 0.5085, 0.3854, 0.4836, 0.382, 0.4942, 0.3534, 0.5085, 0.3854, 0.5042, 0.4269, 0.4815, 0.4211, 0.4836, 0.382, 0.5042, 0.4269, 0.5, 0.4688, 0.4788, 0.4637, 0.4815, 0.4211, 0.5, 0.4688, 0.497, 0.4995, 0.484, 0.491, 0.4788, 0.4637, 0.497, 0.4995, 0.4944, 0.525, 0.4725, 0.5132, 0.484, 0.491, 0.8648, 0.2287, 0.8355, 0.1923, 0.8828, 0.1642, 0.9048, 0.2076, 0.8317, 0.26, 0.8026, 0.2318, 0.8355, 0.1923, 0.8648, 0.2287, 0.81, 0.2668, 0.8025, 0.2595, 0.8026, 0.2318, 0.8317, 0.26, 0.8025, 0.2595, 0.7817, 0.2714, 0.7822, 0.2401, 0.8026, 0.2318, 0.8094, 0.2967, 0.7817, 0.2714, 0.8025, 0.2595, 0.81, 0.2668, 0.7953, 0.3329, 0.7675, 0.307, 0.7817, 0.2714, 0.8094, 0.2967, 0.7877, 0.3552, 0.7598, 0.3292, 0.7675, 0.307, 0.7953, 0.3329, 0.7757, 0.3973, 0.7466, 0.3729, 0.7598, 0.3292, 0.7877, 0.3552, 0.8355, 0.1923, 0.7838, 0.1623, 0.8263, 0.1241, 0.8828, 0.1642, 0.8026, 0.2318, 0.78, 0.2028, 0.7838, 0.1623, 0.8355, 0.1923, 0.78, 0.2028, 0.757, 0.2127, 0.7519, 0.1711, 0.7838, 0.1623, 0.7822, 0.2401, 0.757, 0.2127, 0.78, 0.2028, 0.8026, 0.2318, 0.7817, 0.2714, 0.7444, 0.2524, 0.757, 0.2127, 0.7822, 0.2401, 0.7675, 0.307, 0.7315, 0.2888, 0.7444, 0.2524, 0.7817, 0.2714, 0.7598, 0.3292, 0.7368, 0.3167, 0.7315, 0.2888, 0.7675, 0.307, 0.7368, 0.3167, 0.7203, 0.3448, 0.7035, 0.3255, 0.7315, 0.2888, 0.7466, 0.3729, 0.7203, 0.3448, 0.7368, 0.3167, 0.7598, 0.3292, 0.7838, 0.1623, 0.755, 0.1384, 0.7604, 0.1275, 0.8263, 0.1241, 0.755, 0.1384, 0.7032, 0.1549, 0.6857, 0.1108, 0.7604, 0.1275, 0.7519, 0.1711, 0.7032, 0.1549, 0.755, 0.1384, 0.7838, 0.1623, 0.757, 0.2127, 0.716, 0.2095, 0.7032, 0.1549, 0.7519, 0.1711, 0.716, 0.2095, 0.6779, 0.2245, 0.6638, 0.1838, 0.7032, 0.1549, 0.7444, 0.2524, 0.7205, 0.2398, 0.716, 0.2095, 0.757, 0.2127, 0.7205, 0.2398, 0.7046, 0.259, 0.6779, 0.2245, 0.716, 0.2095, 0.7315, 0.2888, 0.7046, 0.259, 0.7205, 0.2398, 0.7444, 0.2524, 0.7046, 0.259, 0.6765, 0.2968, 0.6621, 0.2614, 0.6779, 0.2245, 0.7035, 0.3255, 0.6765, 0.2968, 0.7046, 0.259, 0.7315, 0.2888, 0.7032, 0.1549, 0.6418, 0.1518, 0.6307, 0.1421, 0.6857, 0.1108, 0.6418, 0.1518, 0.6316, 0.1817, 0.5795, 0.1461, 0.6307, 0.1421, 0.6638, 0.1838, 0.6316, 0.1817, 0.6418, 0.1518, 0.7032, 0.1549, 0.6316, 0.1817, 0.5941, 0.2221, 0.5439, 0.1936, 0.5795, 0.1461, 0.6779, 0.2245, 0.6496, 0.2207, 0.6316, 0.1817, 0.6638, 0.1838, 0.6496, 0.2207, 0.6294, 0.2624, 0.5941, 0.2221, 0.6316, 0.1817, 0.6621, 0.2614, 0.6294, 0.2624, 0.6496, 0.2207, 0.6779, 0.2245, 0.6765, 0.2968, 0.6484, 0.2969, 0.6294, 0.2624, 0.6621, 0.2614, 0.5941, 0.2221, 0.5749, 0.2534, 0.5318, 0.2307, 0.5439, 0.1936, 0.6294, 0.2624, 0.5947, 0.2731, 0.5749, 0.2534, 0.5941, 0.2221, 0.522, 0.8102, 0.5251, 0.8475, 0.4604, 0.8234, 0.4625, 0.8181, 0.5139, 0.7758, 0.522, 0.8102, 0.4625, 0.8181, 0.4471, 0.7807, 0.6313, 0.8451, 0.5878, 0.7613, 0.6394, 0.7472, 0.6817, 0.7826, 0.5878, 0.7613, 0.6313, 0.8451, 0.5251, 0.8475, 0.522, 0.8102, 0.5491, 0.7569, 0.5878, 0.7613, 0.522, 0.8102, 0.5139, 0.7758, 0.7434, 0.5743, 0.6999, 0.529, 0.7209, 0.5052, 0.75, 0.5298, 0.7232, 0.6745, 0.6759, 0.6192, 0.6999, 0.529, 0.7434, 0.5743, 0.7031, 0.7354, 0.6486, 0.6909, 0.6759, 0.6192, 0.7232, 0.6745, 0.6486, 0.6909, 0.7031, 0.7354, 0.6817, 0.7826, 0.6394, 0.7472, 0.6158, 0.7124, 0.6486, 0.6909, 0.6394, 0.7472, 0.5878, 0.7613, 0.7647, 0.4454, 0.7339, 0.4176, 0.7466, 0.3729, 0.7757, 0.3973, 0.7555, 0.4965, 0.7164, 0.4713, 0.7339, 0.4176, 0.7647, 0.4454, 0.7164, 0.4713, 0.7555, 0.4965, 0.75, 0.5298, 0.7209, 0.5052, 0.6946, 0.4903, 0.7164, 0.4713, 0.7209, 0.5052, 0.6999, 0.529, 0.5098, 0.7306, 0.5139, 0.7758, 0.4471, 0.7807, 0.4653, 0.7186, 0.5491, 0.7569, 0.5552, 0.7194, 0.5789, 0.722, 0.5878, 0.7613, 0.5552, 0.7194, 0.5491, 0.7569, 0.5139, 0.7758, 0.5098, 0.7306, 0.6759, 0.6192, 0.659, 0.5859, 0.6749, 0.5314, 0.6999, 0.529, 0.6486, 0.6909, 0.6346, 0.6429, 0.659, 0.5859, 0.6759, 0.6192, 0.6158, 0.7124, 0.6013, 0.6776, 0.6346, 0.6429, 0.6486, 0.6909, 0.6013, 0.6776, 0.6158, 0.7124, 0.5878, 0.7613, 0.5789, 0.722, 0.5754, 0.6905, 0.6013, 0.6776, 0.5789, 0.722, 0.5552, 0.7194, 0.7203, 0.3448, 0.7047, 0.3878, 0.6871, 0.3707, 0.7035, 0.3255, 0.7339, 0.4176, 0.7047, 0.3878, 0.7203, 0.3448, 0.7466, 0.3729, 0.7047, 0.3878, 0.683, 0.4394, 0.6756, 0.409, 0.6871, 0.3707, 0.7164, 0.4713, 0.683, 0.4394, 0.7047, 0.3878, 0.7339, 0.4176, 0.6946, 0.4903, 0.6698, 0.5011, 0.683, 0.4394, 0.7164, 0.4713, 0.6698, 0.5011, 0.6946, 0.4903, 0.6999, 0.529, 0.6749, 0.5314, 0.6485, 0.5663, 0.6698, 0.5011, 0.6749, 0.5314, 0.659, 0.5859, 0.6291, 0.6179, 0.6485, 0.5663, 0.659, 0.5859, 0.6346, 0.6429, 0.6146, 0.6378, 0.6291, 0.6179, 0.6346, 0.6429, 0.6013, 0.6776, 0.5083, 0.6843, 0.5098, 0.7306, 0.4653, 0.7186, 0.4745, 0.6736, 0.4973, 0.6707, 0.5083, 0.6843, 0.4745, 0.6736, 0.4865, 0.6671, 0.5439, 0.6786, 0.5552, 0.7194, 0.5098, 0.7306, 0.5083, 0.6843, 0.6871, 0.3707, 0.6651, 0.3525, 0.6765, 0.2968, 0.7035, 0.3255, 0.6756, 0.409, 0.6547, 0.4053, 0.6651, 0.3525, 0.6871, 0.3707, 0.5754, 0.6905, 0.5689, 0.6641, 0.5891, 0.6408, 0.6013, 0.6776, 0.5689, 0.6641, 0.5754, 0.6905, 0.5552, 0.7194, 0.5439, 0.6786, 0.683, 0.4394, 0.6497, 0.4389, 0.6547, 0.4053, 0.6756, 0.409, 0.6698, 0.5011, 0.6432, 0.4813, 0.6497, 0.4389, 0.683, 0.4394, 0.6485, 0.5663, 0.6328, 0.5398, 0.6432, 0.4813, 0.6698, 0.5011, 0.6291, 0.6179, 0.6172, 0.5903, 0.6328, 0.5398, 0.6485, 0.5663, 0.6146, 0.6378, 0.6043, 0.6184, 0.6172, 0.5903, 0.6291, 0.6179, 0.6043, 0.6184, 0.6146, 0.6378, 0.6013, 0.6776, 0.5891, 0.6408, 0.5091, 0.6405, 0.4984, 0.6546, 0.4884, 0.6511, 0.4814, 0.6312, 0.4973, 0.6707, 0.4984, 0.6546, 0.5091, 0.6405, 0.5083, 0.6843, 0.4984, 0.6546, 0.4973, 0.6707, 0.4865, 0.6671, 0.4884, 0.6511, 0.5383, 0.6366, 0.5439, 0.6786, 0.5083, 0.6843, 0.5091, 0.6405, 0.6484, 0.2969, 0.6314, 0.3349, 0.6168, 0.3024, 0.6294, 0.2624, 0.6651, 0.3525, 0.6314, 0.3349, 0.6484, 0.2969, 0.6765, 0.2968, 0.6547, 0.4053, 0.6283, 0.3931, 0.6314, 0.3349, 0.6651, 0.3525, 0.5689, 0.6641, 0.5591, 0.6246, 0.5762, 0.6046, 0.5891, 0.6408, 0.5591, 0.6246, 0.5689, 0.6641, 0.5439, 0.6786, 0.5383, 0.6366, 0.6497, 0.4389, 0.6271, 0.426, 0.6283, 0.3931, 0.6547, 0.4053, 0.6432, 0.4813, 0.6239, 0.4631, 0.6271, 0.426, 0.6497, 0.4389, 0.6328, 0.5398, 0.6148, 0.5143, 0.6239, 0.4631, 0.6432, 0.4813, 0.6172, 0.5903, 0.6005, 0.5593, 0.6148, 0.5143, 0.6328, 0.5398, 0.6043, 0.6184, 0.5898, 0.5852, 0.6005, 0.5593, 0.6172, 0.5903, 0.5898, 0.5852, 0.6043, 0.6184, 0.5891, 0.6408, 0.5762, 0.6046, 0.5749, 0.2534, 0.5621, 0.2809, 0.525, 0.262, 0.5318, 0.2307, 0.5108, 0.599, 0.5091, 0.6405, 0.4814, 0.6312, 0.4871, 0.5907, 0.5947, 0.2731, 0.5907, 0.3155, 0.5621, 0.2809, 0.5749, 0.2534, 0.6168, 0.3024, 0.5907, 0.3155, 0.5947, 0.2731, 0.6294, 0.2624, 0.5368, 0.5928, 0.5383, 0.6366, 0.5091, 0.6405, 0.5108, 0.599, 0.6314, 0.3349, 0.6082, 0.3488, 0.5907, 0.3155, 0.6168, 0.3024, 0.6082, 0.3488, 0.6031, 0.3875, 0.5877, 0.3543, 0.5907, 0.3155, 0.6283, 0.3931, 0.6031, 0.3875, 0.6082, 0.3488, 0.6314, 0.3349, 0.5638, 0.5694, 0.5529, 0.5991, 0.5368, 0.5928, 0.5457, 0.5714, 0.5591, 0.6246, 0.5529, 0.5991, 0.5638, 0.5694, 0.5762, 0.6046, 0.5529, 0.5991, 0.5591, 0.6246, 0.5383, 0.6366, 0.5368, 0.5928, 0.6271, 0.426, 0.6156, 0.4207, 0.6031, 0.3875, 0.6283, 0.3931, 0.6156, 0.4207, 0.6076, 0.4485, 0.5954, 0.4382, 0.6031, 0.3875, 0.6239, 0.4631, 0.6076, 0.4485, 0.6156, 0.4207, 0.6271, 0.426, 0.6076, 0.4485, 0.5963, 0.4922, 0.5864, 0.4814, 0.5954, 0.4382, 0.6148, 0.5143, 0.5963, 0.4922, 0.6076, 0.4485, 0.6239, 0.4631, 0.5963, 0.4922, 0.5873, 0.538, 0.5772, 0.5251, 0.5864, 0.4814, 0.6005, 0.5593, 0.5873, 0.538, 0.5963, 0.4922, 0.6148, 0.5143, 0.5873, 0.538, 0.5827, 0.5661, 0.5638, 0.5694, 0.5772, 0.5251, 0.5898, 0.5852, 0.5827, 0.5661, 0.5873, 0.538, 0.6005, 0.5593, 0.5827, 0.5661, 0.5898, 0.5852, 0.5762, 0.6046, 0.5638, 0.5694, 0.5621, 0.2809, 0.5505, 0.3125, 0.5193, 0.2972, 0.525, 0.262, 0.5505, 0.3125, 0.5427, 0.3403, 0.5152, 0.3272, 0.5193, 0.2972, 0.5154, 0.5328, 0.5129, 0.5639, 0.4911, 0.5557, 0.4944, 0.525, 0.5129, 0.5639, 0.5108, 0.599, 0.4871, 0.5907, 0.4911, 0.5557, 0.5907, 0.3155, 0.5703, 0.3299, 0.5505, 0.3125, 0.5621, 0.2809, 0.5703, 0.3299, 0.5674, 0.3667, 0.5427, 0.3403, 0.5505, 0.3125, 0.5877, 0.3543, 0.5674, 0.3667, 0.5703, 0.3299, 0.5907, 0.3155, 0.5375, 0.5376, 0.5288, 0.568, 0.5129, 0.5639, 0.5154, 0.5328, 0.5368, 0.5928, 0.5288, 0.568, 0.5375, 0.5376, 0.5457, 0.5714, 0.5288, 0.568, 0.5368, 0.5928, 0.5108, 0.599, 0.5129, 0.5639, 0.6031, 0.3875, 0.5835, 0.391, 0.5674, 0.3667, 0.5877, 0.3543, 0.5835, 0.391, 0.579, 0.4253, 0.5629, 0.4138, 0.5674, 0.3667, 0.5954, 0.4382, 0.579, 0.4253, 0.5835, 0.391, 0.6031, 0.3875, 0.579, 0.4253, 0.5699, 0.465, 0.5607, 0.441, 0.5629, 0.4138, 0.5864, 0.4814, 0.5699, 0.465, 0.579, 0.4253, 0.5954, 0.4382, 0.5772, 0.5251, 0.561, 0.5052, 0.5699, 0.465, 0.5864, 0.4814, 0.561, 0.5052, 0.5546, 0.5392, 0.5375, 0.5376, 0.5461, 0.5064, 0.5638, 0.5694, 0.5546, 0.5392, 0.561, 0.5052, 0.5772, 0.5251, 0.5546, 0.5392, 0.5638, 0.5694, 0.5457, 0.5714, 0.5375, 0.5376, 0.5427, 0.3403, 0.5373, 0.3639, 0.5122, 0.3521, 0.5152, 0.3272, 0.5373, 0.3639, 0.5314, 0.3954, 0.5085, 0.3854, 0.5122, 0.3521, 0.5314, 0.3954, 0.5254, 0.4359, 0.5042, 0.4269, 0.5085, 0.3854, 0.5254, 0.4359, 0.5206, 0.4773, 0.5, 0.4688, 0.5042, 0.4269, 0.5206, 0.4773, 0.5176, 0.5074, 0.497, 0.4995, 0.5, 0.4688, 0.5176, 0.5074, 0.5154, 0.5328, 0.4944, 0.525, 0.497, 0.4995, 0.5674, 0.3667, 0.5512, 0.3792, 0.5373, 0.3639, 0.5427, 0.3403, 0.5512, 0.3792, 0.5506, 0.4059, 0.5314, 0.3954, 0.5373, 0.3639, 0.5629, 0.4138, 0.5506, 0.4059, 0.5512, 0.3792, 0.5674, 0.3667, 0.5506, 0.4059, 0.5491, 0.4487, 0.5254, 0.4359, 0.5314, 0.3954, 0.5607, 0.441, 0.5491, 0.4487, 0.5506, 0.4059, 0.5629, 0.4138, 0.5491, 0.4487, 0.5408, 0.4879, 0.5206, 0.4773, 0.5254, 0.4359, 0.5408, 0.4879, 0.5306, 0.509, 0.5176, 0.5074, 0.5206, 0.4773, 0.5375, 0.5376, 0.5306, 0.509, 0.5408, 0.4879, 0.5461, 0.5064, 0.5306, 0.509, 0.5375, 0.5376, 0.5154, 0.5328, 0.5176, 0.5074, 0.5699, 0.465, 0.5572, 0.4682, 0.5491, 0.4487, 0.5607, 0.441, 0.5572, 0.4682, 0.555, 0.481, 0.5408, 0.4879, 0.5491, 0.4487, 0.561, 0.5052, 0.555, 0.481, 0.5572, 0.4682, 0.5699, 0.465, 0.555, 0.481, 0.561, 0.5052, 0.5461, 0.5064, 0.5408, 0.4879])
me_smoke.update()

# ---- objects
ob_icosphere = bpy.data.objects.new('Icosphere', me_smoke)

# ---- transforms, parenting, visibility, modifiers, constraints
ob_icosphere.location = (0.0, 0.0, 0.0)

# ---- collection membership
col_collection.objects.link(ob_icosphere)

# ---- scene / render settings (as saved in the file)
scene.frame_start = 1; scene.frame_end = 250; scene.frame_set(1)
scene.render.engine = 'BLENDER_EEVEE_NEXT'
scene.cycles.sampling_pattern = 'TABULATED_SOBOL'
scene.view_settings.view_transform = 'Filmic'
bpy.context.view_layer.update()

# ---- added for rendering (the .blend has no active camera and no usable light): camera, sun
cam_auto = bpy.data.cameras.new('AutoCamera')
cam_auto.lens = 50.0
cam_auto.sensor_width = 36.0
cam_auto.clip_end = 1000.0
ob_auto_camera = bpy.data.objects.new('AutoCamera', cam_auto)
scene.collection.objects.link(ob_auto_camera)
ob_auto_camera.location = (3.47415, -4.25149, 3.17397)
ob_auto_camera.rotation_euler = (1.09748, -7.21219e-08, 0.694738)
scene.camera = ob_auto_camera
light_auto_sun = bpy.data.lights.new('AutoSun', 'SUN')
light_auto_sun.energy = 3.0
light_auto_sun.angle = 0.0523599
ob_auto_sun = bpy.data.objects.new('AutoSun', light_auto_sun)
scene.collection.objects.link(ob_auto_sun)
ob_auto_sun.rotation_euler = (0.872665, 0.174533, 0.523599)
bpy.context.view_layer.update()

